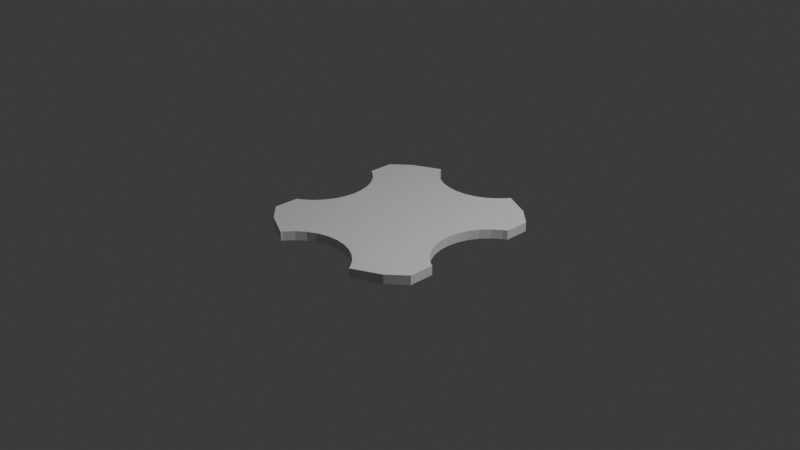 # Source: wake_tracker_v3.blend  (saved by Blender 5.0.119; exported with 4.5.12 LTS)
import bpy
from mathutils import Matrix  # noqa: F401  (used for matrix-valued properties, if any)

bpy.ops.wm.read_factory_settings(use_empty=True)
scene = bpy.context.scene
scene.name = 'Scene'

# ---- collections
col_collection = bpy.data.collections.new('Collection'); scene.collection.children.link(col_collection)

# ---- world
world_world = bpy.data.worlds.new('World'); scene.world = world_world
world_world.use_nodes = True; world_world.node_tree.nodes.clear()
_N = world_world.node_tree.nodes; _L = world_world.node_tree.links
n0 = _N.new('ShaderNodeOutputWorld'); n0.name = 'World Output'; n0.location = (200, 100)
n1 = _N.new('ShaderNodeBackground'); n1.name = 'Background'; n1.location = (-200, 100)
n1.inputs[0].default_value = (0.05088, 0.05088, 0.05088, 1.0)
_L.new(n1.outputs[0], n0.inputs[0])
n0.is_active_output = True
world_world.color = (0.05088, 0.05088, 0.05088)
world_world.sun_shadow_jitter_overblur = 0.0

# ---- cameras
cam_camera = bpy.data.cameras.new('Camera')
cam_camera.clip_end = 100.0
cam_camera.ortho_scale = 7.314

# ---- lights
light_light = bpy.data.lights.new('Light', 'POINT')
light_light.energy = 1000.0
light_light.shadow_soft_size = 0.1

# ---- meshes
me_cube_002 = bpy.data.meshes.new('Cube.002')
me_cube_002.from_pydata([(-1.0, -0.713, -1.0), (-1.0, -0.713, 1.0), (-1.0, 0.713, -1.0), (-1.0, 0.713, 1.0), (1.0, -0.713, -1.0), (1.0, -0.713, 1.0), (1.0, 0.713, -1.0), (1.0, 0.713, 1.0), (1.0, -0.4682, 1.0), (1.0, 0.4682, 1.0), (1.0, -0.4682, -1.0), (1.0, 0.4682, -1.0), (0.69, 0.0, -1.0), (0.7015, 0.105, -1.0), (0.7357, 0.2059, -1.0), (0.9567, 0.4474, -1.0), (0.8657, 0.3805, -1.0), (0.7911, 0.299, -1.0), (0.5114, 1.0, -1.0), (0.69, 0.0, 1.0), (0.7015, -0.105, -1.0), (0.7015, 0.105, 1.0), (0.7357, 0.2059, 1.0), (-1.0, 0.4682, 1.0), (0.7357, -0.2059, -1.0), (0.9567, 0.4474, 1.0), (0.8657, 0.3805, 1.0), (0.7911, 0.299, 1.0), (0.5114, 1.0, 1.0), (0.9567, -0.4474, -1.0), (0.8657, -0.3805, -1.0), (0.7911, -0.299, -1.0), (0.5114, -1.0, -1.0), (-1.0, 0.4682, -1.0), (0.7015, -0.105, 1.0), (0.7357, -0.2059, 1.0), (0.2296, 0.7809, -1.0), (0.1171, 0.7503, -1.0), (0.4989, 0.9791, -1.0), (0.3333, 0.8306, -1.0), (0.4243, 0.8975, -1.0), (-0.69, 0.0, -1.0), (0.0, 0.7399, -1.0), (0.816, 0.8655, -1.0), (-1.0, -0.4682, 1.0), (-0.7015, 0.105, -1.0), (0.2296, 0.7809, 1.0), (0.1171, 0.7503, 1.0), (0.4989, 0.9791, 1.0), (0.3333, 0.8306, 1.0), (0.4243, 0.8975, 1.0), (0.0, 0.7399, 1.0), (0.816, 0.8655, 1.0), (-0.7357, 0.2059, -1.0), (-0.9567, 0.4474, -1.0), (0.9567, -0.4474, 1.0), (-0.8657, 0.3805, -1.0), (-0.7911, 0.299, -1.0), (-0.5114, 1.0, -1.0), (-0.69, 0.0, 1.0), (0.8657, -0.3805, 1.0), (0.7911, -0.299, 1.0), (-0.7015, 0.105, 1.0), (-0.7357, 0.2059, 1.0), (0.0, 0.0, -1.0), (0.5114, -1.0, 1.0), (-1.0, -0.4682, -1.0), (-0.9567, 0.4474, 1.0), (-0.8657, 0.3805, 1.0), (-0.7911, 0.299, 1.0), (-0.5114, 1.0, 1.0), (0.2296, -0.7809, -1.0), (0.1171, -0.7503, -1.0), (0.4989, -0.9791, -1.0), (0.3333, -0.8306, -1.0), (0.4243, -0.8975, -1.0), (0.0, -0.7399, -1.0), (0.816, -0.8655, -1.0), (-0.7015, -0.105, -1.0), (0.0, 0.0, 1.0), (0.2296, -0.7809, 1.0), (0.1171, -0.7503, 1.0), (0.4989, -0.9791, 1.0), (0.3333, -0.8306, 1.0), (0.4243, -0.8975, 1.0), (0.0, -0.7399, 1.0), (0.816, -0.8655, 1.0), (-0.7357, -0.2059, -1.0), (-0.9567, -0.4474, -1.0), (-0.8657, -0.3805, -1.0), (-0.7911, -0.299, -1.0), (-0.2296, 0.7809, -1.0), (-0.1171, 0.7503, -1.0), (-0.4989, 0.9791, -1.0), (-0.3333, 0.8306, -1.0), (-0.4243, 0.8975, -1.0), (-0.816, 0.8655, -1.0), (-0.5114, -1.0, -1.0), (-0.2296, 0.7809, 1.0), (-0.1171, 0.7503, 1.0), (-0.4989, 0.9791, 1.0), (0.5067, 0.3201, 1.0), (0.3119, 0.5352, 1.0), (0.567, 0.3976, 1.0), (0.3983, 0.5892, 1.0), (0.6385, 0.4762, 1.0), (0.4859, 0.6534, 1.0), (0.7186, 0.5528, 1.0), (0.5714, 0.7252, 1.0), (0.8041, 0.6246, 1.0), (0.6515, 0.8019, 1.0), (0.5067, 0.3201, -1.0), (-0.3333, 0.8306, 1.0), (-0.4243, 0.8975, 1.0), (-0.816, 0.8655, 1.0), (-0.7015, -0.105, 1.0), (0.3119, 0.5352, -1.0), (-0.7357, -0.2059, 1.0), (-0.9567, -0.4474, 1.0), (-0.8657, -0.3805, 1.0), (-0.7911, -0.299, 1.0), (-0.5114, -1.0, 1.0), (-0.2296, -0.7809, -1.0), (0.0, 0.37, -1.0), (1.0, 0.713, 0.0), (0.5114, 1.0, 0.0), (0.0, 0.37, 1.0), (-0.1171, -0.7503, -1.0), (1.0, 0.4682, 0.0), (-0.4989, -0.9791, -1.0), (-0.3333, -0.8306, -1.0), (-0.4243, -0.8975, -1.0), (-0.816, -0.8655, -1.0), (0.69, 0.0, 0.0), (0.7015, 0.105, 0.0), (0.7357, 0.2059, 0.0), (0.7911, 0.299, 0.0), (0.8657, 0.3805, 0.0), (0.9567, 0.4474, 0.0), (0.4989, 0.9791, 0.0), (0.4243, 0.8975, 0.0), (0.3333, 0.8306, 0.0), (0.2296, 0.7809, 0.0), (0.1171, 0.7503, 0.0), (0.0, 0.7399, 0.0), (0.816, 0.8655, 0.0), (-0.2296, -0.7809, 1.0), (-0.1171, -0.7503, 1.0), (-0.5067, 0.3201, 1.0), (-0.4989, -0.9791, 1.0), (0.5067, -0.3201, 1.0), (-0.3119, 0.5352, 1.0), (0.3119, -0.5352, 1.0), (0.567, -0.3976, 1.0), (0.3983, -0.5892, 1.0), (-0.567, 0.3976, 1.0), (-0.3983, 0.5892, 1.0), (0.6385, -0.4762, 1.0), (0.4859, -0.6534, 1.0), (0.7186, -0.5528, 1.0), (0.5714, -0.7252, 1.0), (-0.6385, 0.4762, 1.0), (0.345, 0.0, 1.0), (0.8041, -0.6246, 1.0), (-0.4859, 0.6534, 1.0), (0.567, 0.3976, -1.0), (0.3983, 0.5892, -1.0), (0.6385, 0.4762, -1.0), (0.4859, 0.6534, -1.0), (0.7186, 0.5528, -1.0), (0.5714, 0.7252, -1.0), (0.8041, 0.6246, -1.0), (0.6515, 0.8019, -1.0), (-0.7186, 0.5528, 1.0), (-0.5714, 0.7252, 1.0), (-0.8041, 0.6246, 1.0), (0.6515, -0.8019, 1.0), (-0.6515, 0.8019, 1.0), (-0.5067, 0.3201, -1.0), (-0.3119, 0.5352, -1.0), (0.5067, -0.3201, -1.0), (-0.3333, -0.8306, 1.0), (-1.0, 0.713, 0.0), (-0.5114, 1.0, 0.0), (-1.0, 0.4682, 0.0), (-0.69, 0.0, 0.0), (-0.7015, 0.105, 0.0), (-0.7357, 0.2059, 0.0), (-0.4243, -0.8975, 1.0), (-0.816, -0.8655, 1.0), (-0.7911, 0.299, 0.0), (-0.8657, 0.3805, 0.0), (-0.9567, 0.4474, 0.0), (-0.4989, 0.9791, 0.0), (0.3119, -0.5352, -1.0), (0.0, -0.37, -1.0), (-0.4243, 0.8975, 0.0), (1.0, -0.713, 0.0), (0.5114, -1.0, 0.0), (-0.3333, 0.8306, 0.0), (-0.2296, 0.7809, 0.0), (-0.1171, 0.7503, 0.0), (-0.816, 0.8655, 0.0), (0.0, -0.37, 1.0), (1.0, -0.4682, 0.0), (0.7015, -0.105, 0.0), (0.7357, -0.2059, 0.0), (0.7911, -0.299, 0.0), (0.8657, -0.3805, 0.0), (0.9567, -0.4474, 0.0), (0.4989, -0.9791, 0.0), (0.4243, -0.8975, 0.0), (0.3333, -0.8306, 0.0), (0.345, 0.0, -1.0), (0.2296, -0.7809, 0.0), (0.1171, -0.7503, 0.0), (0.0, -0.7399, 0.0), (0.816, -0.8655, 0.0), (-0.5067, -0.3201, 1.0), (-0.3119, -0.5352, 1.0), (-0.567, -0.3976, 1.0), (-0.3983, -0.5892, 1.0), (-0.6385, -0.4762, 1.0), (-0.4859, -0.6534, 1.0), (0.567, -0.3976, -1.0), (0.3983, -0.5892, -1.0), (0.6385, -0.4762, -1.0), (0.4859, -0.6534, -1.0), (0.7186, -0.5528, -1.0), (-0.345, 0.0, 1.0), (0.5714, -0.7252, -1.0), (-0.567, 0.3976, -1.0), (-0.3983, 0.5892, -1.0), (-0.6385, 0.4762, -1.0), (-0.4859, 0.6534, -1.0), (-0.7186, 0.5528, -1.0), (-0.5714, 0.7252, -1.0), (-0.8041, 0.6246, -1.0), (-0.6515, 0.8019, -1.0), (0.8041, -0.6246, -1.0), (0.6515, -0.8019, -1.0), (-0.7186, -0.5528, 1.0), (-0.5714, -0.7252, 1.0), (-0.8041, -0.6246, 1.0), (-0.6515, -0.8019, 1.0), (-0.5067, -0.3201, -1.0), (-0.3119, -0.5352, -1.0), (-1.0, -0.713, 0.0), (-0.5114, -1.0, 0.0), (-1.0, -0.4682, 0.0), (-0.7015, -0.105, 0.0), (-0.7357, -0.2059, 0.0), (-0.345, 0.0, -1.0), (-0.7911, -0.299, 0.0), (-0.8657, -0.3805, 0.0), (-0.9567, -0.4474, 0.0), (-0.4989, -0.9791, 0.0), (-0.4243, -0.8975, 0.0), (-0.3333, -0.8306, 0.0), (-0.2296, -0.7809, 0.0), (-0.1171, -0.7503, 0.0), (-0.816, -0.8655, 0.0), (-0.567, -0.3976, -1.0), (-0.3983, -0.5892, -1.0), (-0.6385, -0.4762, -1.0), (-0.4859, -0.6534, -1.0), (-0.7186, -0.5528, -1.0), (-0.5714, -0.7252, -1.0), (-0.8041, -0.6246, -1.0), (-0.6515, -0.8019, -1.0)], [], [(139, 38, 40, 140), (127, 246, 195, 76), (247, 261, 189, 1), (124, 7, 9, 128), (4, 239, 29, 10), (193, 196, 95, 93), (37, 116, 123, 42), (36, 166, 116, 37), (64, 213, 195), (140, 40, 39, 141), (141, 39, 36, 142), (128, 138, 15, 11), (128, 9, 25, 138), (125, 139, 48, 28), (139, 140, 50, 48), (140, 141, 49, 50), (141, 142, 46, 49), (142, 143, 47, 46), (143, 144, 51, 47), (142, 36, 37, 143), (227, 226, 228, 230), (242, 241, 243, 244), (77, 217, 198, 32), (232, 231, 233, 234), (96, 238, 237, 2), (72, 76, 195, 194), (12, 133, 205, 20), (249, 255, 88, 66), (152, 154, 153, 150), (64, 123, 213), (219, 218, 220, 221), (64, 252, 123), (131, 267, 265, 130), (245, 252, 195, 246), (14, 13, 111, 165), (234, 233, 235, 236), (15, 16, 169, 171), (178, 179, 123, 252), (73, 75, 230, 240), (79, 162, 126), (101, 102, 126, 162), (21, 101, 162, 19), (22, 103, 101, 21), (27, 105, 103, 22), (26, 107, 105, 27), (25, 109, 107, 26), (7, 109, 25, 9), (52, 110, 109, 7), (28, 48, 110, 52), (48, 50, 108, 110), (108, 107, 109, 110), (106, 105, 107, 108), (104, 103, 105, 106), (102, 101, 103, 104), (50, 49, 106, 108), (49, 46, 104, 106), (46, 47, 102, 104), (47, 51, 126, 102), (89, 88, 255, 254), (41, 185, 186, 45), (45, 178, 252, 41), (230, 228, 239, 240), (212, 214, 71, 74), (210, 82, 84, 211), (20, 205, 206, 24), (199, 112, 98, 200), (62, 59, 229, 148), (95, 94, 234, 236), (182, 184, 23, 3), (86, 65, 198, 217), (258, 130, 122, 259), (77, 240, 239, 4), (80, 154, 152, 81), (16, 17, 167, 169), (146, 147, 219, 221), (55, 60, 159, 163), (197, 5, 86, 217), (78, 87, 251, 250), (182, 3, 114, 202), (89, 90, 264, 266), (182, 2, 33, 184), (90, 87, 262, 264), (65, 86, 176, 82), (256, 257, 188, 149), (58, 93, 238, 96), (201, 144, 42, 92), (79, 229, 203), (120, 222, 220, 117), (35, 61, 207, 206), (62, 63, 187, 186), (197, 204, 8, 5), (64, 195, 252), (53, 231, 178, 45), (174, 177, 175, 173), (164, 174, 173, 161), (67, 68, 173, 175), (60, 55, 209, 208), (56, 191, 192, 54), (99, 151, 126, 51), (63, 69, 190, 187), (221, 220, 222, 223), (82, 176, 160, 84), (24, 206, 207, 31), (3, 23, 67, 175), (96, 2, 182, 202), (39, 168, 166, 36), (40, 170, 168, 39), (60, 61, 157, 159), (38, 172, 170, 40), (43, 6, 171, 172), (13, 12, 213, 111), (260, 216, 85, 147), (168, 170, 169, 167), (236, 235, 237, 238), (170, 172, 171, 169), (166, 168, 167, 165), (114, 3, 175, 177), (100, 177, 174, 113), (97, 132, 269, 129), (94, 91, 232, 234), (115, 250, 251, 117), (6, 11, 15, 171), (249, 44, 118, 255), (77, 4, 197, 217), (69, 68, 191, 190), (26, 137, 138, 25), (27, 136, 137, 26), (22, 135, 136, 27), (21, 134, 135, 22), (19, 133, 134, 21), (31, 226, 224, 24), (57, 190, 191, 56), (78, 41, 252, 245), (124, 128, 11, 6), (204, 209, 55, 8), (143, 37, 42, 144), (125, 18, 38, 139), (132, 97, 248, 261), (111, 213, 123, 116), (116, 166, 165, 111), (151, 156, 155, 148), (18, 43, 172, 38), (115, 218, 229, 59), (124, 145, 52, 7), (30, 228, 226, 31), (30, 208, 209, 29), (17, 14, 165, 167), (87, 90, 253, 251), (259, 260, 147, 146), (189, 244, 243, 1), (56, 235, 233, 57), (265, 267, 266, 264), (211, 212, 74, 75), (210, 211, 75, 73), (150, 162, 203, 152), (0, 66, 88, 268), (154, 158, 157, 153), (91, 92, 179, 232), (183, 70, 100, 193), (32, 73, 240, 77), (1, 243, 118, 44), (114, 70, 183, 202), (69, 63, 155, 161), (194, 180, 224, 225), (200, 98, 99, 201), (54, 237, 235, 56), (113, 174, 164, 112), (20, 180, 213, 12), (59, 62, 186, 185), (149, 188, 242, 244), (29, 239, 228, 30), (223, 222, 241, 242), (74, 71, 225, 227), (196, 113, 112, 199), (90, 89, 254, 253), (218, 219, 203, 229), (263, 265, 264, 262), (71, 72, 194, 225), (204, 10, 29, 209), (34, 35, 206, 205), (121, 149, 244, 189), (198, 210, 73, 32), (79, 126, 229), (189, 261, 248, 121), (112, 164, 156, 98), (98, 156, 151, 99), (258, 259, 146, 181), (84, 160, 158, 83), (16, 15, 138, 137), (17, 16, 137, 136), (14, 17, 136, 135), (13, 14, 135, 134), (12, 13, 134, 133), (79, 203, 162), (86, 5, 163, 176), (57, 233, 231, 53), (156, 164, 161, 155), (52, 145, 125, 28), (45, 186, 187, 53), (43, 18, 125, 145), (43, 145, 124, 6), (215, 81, 85, 216), (118, 243, 241, 119), (158, 160, 159, 157), (2, 237, 54, 33), (81, 152, 203, 85), (53, 187, 190, 57), (41, 78, 250, 185), (19, 34, 205, 133), (193, 100, 113, 196), (93, 95, 236, 238), (211, 84, 83, 212), (59, 185, 250, 115), (160, 176, 163, 159), (184, 33, 54, 192), (201, 99, 51, 144), (212, 83, 80, 214), (129, 269, 267, 131), (148, 229, 126, 151), (35, 34, 150, 153), (96, 202, 183, 58), (179, 178, 231, 232), (31, 207, 208, 30), (120, 253, 254, 119), (132, 261, 247, 0), (257, 131, 130, 258), (260, 127, 76, 216), (61, 35, 153, 157), (75, 74, 227, 230), (117, 220, 218, 115), (214, 80, 81, 215), (214, 215, 72, 71), (247, 249, 66, 0), (247, 1, 44, 249), (130, 265, 263, 122), (61, 60, 208, 207), (87, 78, 245, 262), (198, 65, 82, 210), (225, 224, 226, 227), (267, 269, 268, 266), (197, 4, 10, 204), (132, 0, 268, 269), (181, 146, 221, 223), (5, 8, 55, 163), (83, 158, 154, 80), (34, 19, 162, 150), (24, 224, 180, 20), (256, 129, 131, 257), (70, 114, 177, 100), (215, 216, 76, 72), (183, 193, 93, 58), (200, 201, 92, 91), (68, 69, 161, 173), (199, 200, 91, 94), (92, 42, 123, 179), (184, 192, 67, 23), (196, 199, 94, 95), (63, 62, 148, 155), (188, 181, 223, 242), (180, 194, 195, 213), (246, 263, 262, 245), (147, 85, 203, 219), (257, 258, 181, 188), (88, 89, 266, 268), (119, 254, 255, 118), (259, 122, 127, 260), (122, 263, 246, 127), (119, 241, 222, 120), (117, 251, 253, 120), (248, 97, 129, 256), (68, 67, 192, 191), (248, 256, 149, 121)])
_k = set([(0, 66), (0, 132), (0, 247), (1, 44), (1, 189), (1, 247), (2, 33), (2, 96), (2, 182), (3, 23), (3, 114), (3, 182), (4, 10), (4, 77), (4, 197), (5, 8), (5, 86), (5, 197), (6, 11), (6, 43), (6, 124), (7, 9), (7, 52), (7, 124), (8, 55), (8, 204), (9, 25), (9, 128), (10, 29), (10, 204), (11, 15), (11, 128), (12, 13), (12, 20), (13, 14), (14, 17), (15, 16), (16, 17), (18, 38), (18, 43), (18, 125), (19, 21), (19, 34), (20, 24), (21, 22), (22, 27), (23, 67), (23, 184), (24, 31), (25, 26), (26, 27), (28, 48), (28, 52), (28, 125), (29, 30), (30, 31), (32, 73), (32, 77), (32, 198), (33, 54), (33, 184), (34, 35), (35, 61), (36, 37), (36, 39), (37, 42), (38, 40), (39, 40), (41, 45), (41, 78), (42, 92), (44, 118), (44, 249), (45, 53), (46, 47), (46, 49), (47, 51), (48, 50), (49, 50), (51, 99), (53, 57), (54, 56), (55, 60), (56, 57), (58, 93), (58, 96), (58, 183), (59, 62), (59, 115), (60, 61), (62, 63), (63, 69), (65, 82), (65, 86), (65, 198), (66, 88), (66, 249), (67, 68), (68, 69), (70, 100), (70, 114), (70, 183), (71, 72), (71, 74), (72, 76), (73, 75), (74, 75), (76, 127), (78, 87), (80, 81), (80, 83), (81, 85), (82, 84), (83, 84), (85, 147), (87, 90), (88, 89), (89, 90), (91, 92), (91, 94), (93, 95), (94, 95), (97, 129), (97, 132), (97, 248), (98, 99), (98, 112), (100, 113), (112, 113), (115, 117), (117, 120), (118, 119), (119, 120), (121, 149), (121, 189), (121, 248), (122, 127), (122, 130), (129, 131), (130, 131), (146, 147), (146, 181), (149, 188), (181, 188)])
me_cube_002.attributes.new('sharp_edge', 'BOOLEAN', 'EDGE').data.foreach_set('value', [ (min(e.vertices), max(e.vertices)) in _k for e in me_cube_002.edges])
_uv = me_cube_002.uv_layers.new(name='UVMap')
_uv.uv.foreach_set('vector', [0.06106, 0.4699, 0.04158, 0.4699, 0.04158, 0.4757, 0.06106, 0.4757, 0.5593, 0.1244, 0.6563, 0.2326, 0.5001, 0.3155, 0.5001, 0.1304, 0.06106, 0.543, 0.06106, 0.5554, 0.08054, 0.5554, 0.08054, 0.543, 0.06106, 0.439, 0.08054, 0.439, 0.08054, 0.4263, 0.06106, 0.4263, 9.567e-05, 0.1437, 0.09877, 0.1881, 0.02148, 0.2755, 9.567e-05, 0.2652, 0.0221, 0.4699, 0.0221, 0.4757, 0.04158, 0.4757, 0.04158, 0.4699, 0.4408, 0.8755, 0.3438, 0.7673, 0.5001, 0.6844, 0.5001, 0.8696, 0.3849, 0.8903, 0.3011, 0.794, 0.3438, 0.7673, 0.4408, 0.8755, 0.5001, 0.4992, 0.3274, 0.4992, 0.5001, 0.3155, 0.06106, 0.4757, 0.04158, 0.4757, 0.04158, 0.4815, 0.06106, 0.4815, 0.06106, 0.4815, 0.04158, 0.4815, 0.04158, 0.4875, 0.06106, 0.4875, 0.06106, 0.4263, 0.06106, 0.4238, 0.04158, 0.4238, 0.04158, 0.4263, 0.06106, 0.4263, 0.08054, 0.4263, 0.08054, 0.4238, 0.06106, 0.4238, 0.06106, 0.4687, 0.06106, 0.4699, 0.08054, 0.4699, 0.08054, 0.4687, 0.06106, 0.4699, 0.06106, 0.4757, 0.08054, 0.4757, 0.08054, 0.4699, 0.06106, 0.4757, 0.06106, 0.4815, 0.08054, 0.4815, 0.08054, 0.4757, 0.06106, 0.4815, 0.06106, 0.4875, 0.08054, 0.4875, 0.08054, 0.4815, 0.06106, 0.4875, 0.06106, 0.4936, 0.08054, 0.4936, 0.08054, 0.4875, 0.06106, 0.4936, 0.06106, 0.4996, 0.08054, 0.4996, 0.08054, 0.4936, 0.06106, 0.4875, 0.04158, 0.4875, 0.04158, 0.4936, 0.06106, 0.4936, 0.2567, 0.1733, 0.181, 0.2622, 0.1415, 0.2237, 0.2139, 0.1378, 0.2145, 0.1377, 0.1409, 0.2238, 0.0982, 0.188, 0.1745, 0.09942, 0.04158, 0.5554, 0.0221, 0.5554, 0.0221, 0.5727, 0.04158, 0.5727, 0.699, 0.794, 0.7829, 0.6992, 0.8191, 0.7377, 0.7434, 0.8266, 0.9079, 0.9333, 0.8257, 0.9007, 0.9013, 0.8118, 1.0, 0.8562, 0.4408, 0.1244, 0.5001, 0.1304, 0.5001, 0.3155, 0.3438, 0.2326, 0.04158, 0.4996, 0.0221, 0.4996, 0.0221, 0.5051, 0.04158, 0.5051, 0.06106, 0.5303, 0.06106, 0.5279, 0.04158, 0.5279, 0.04158, 0.5303, 0.656, 0.2327, 0.6992, 0.2057, 0.7835, 0.3014, 0.7534, 0.3402, 0.5001, 0.4992, 0.5001, 0.6844, 0.3274, 0.4992, 0.3442, 0.2327, 0.2468, 0.3402, 0.2167, 0.3014, 0.301, 0.2057, 0.5001, 0.4992, 0.6727, 0.4992, 0.5001, 0.6844, 0.7122, 0.05185, 0.7862, 0.1378, 0.7434, 0.1733, 0.6662, 0.08444, 0.7533, 0.3392, 0.6727, 0.4992, 0.5001, 0.3155, 0.6563, 0.2326, 0.1317, 0.6029, 0.1498, 0.5525, 0.2468, 0.6592, 0.2172, 0.6992, 0.7434, 0.8266, 0.8191, 0.7377, 0.8586, 0.7762, 0.7862, 0.8621, 0.02148, 0.7229, 0.06752, 0.6903, 0.1415, 0.7762, 0.09877, 0.8118, 0.7533, 0.6592, 0.6563, 0.7673, 0.5001, 0.6844, 0.6727, 0.4992, 0.2501, 0.01037, 0.2879, 0.05185, 0.2139, 0.1378, 0.1744, 0.09925, 0.5001, 0.5001, 0.6726, 0.5001, 0.5001, 0.685, 0.7534, 0.66, 0.656, 0.7675, 0.5001, 0.685, 0.6726, 0.5001, 0.8508, 0.5526, 0.7534, 0.66, 0.6726, 0.5001, 0.845, 0.5001, 0.8678, 0.603, 0.7835, 0.6988, 0.7534, 0.66, 0.8508, 0.5526, 0.8956, 0.6495, 0.8193, 0.738, 0.7835, 0.6988, 0.8678, 0.603, 0.9329, 0.6902, 0.8593, 0.7763, 0.8193, 0.738, 0.8956, 0.6495, 0.9783, 0.7237, 0.902, 0.8122, 0.8593, 0.7763, 0.9329, 0.6902, 1.0, 0.8564, 0.902, 0.8122, 0.9783, 0.7237, 1.0, 0.7341, 0.908, 0.9326, 0.8258, 0.9008, 0.902, 0.8122, 1.0, 0.8564, 0.7557, 0.9998, 0.7495, 0.9893, 0.8258, 0.9008, 0.908, 0.9326, 0.7495, 0.9893, 0.7122, 0.9486, 0.7857, 0.8625, 0.8258, 0.9008, 0.7857, 0.8625, 0.8593, 0.7763, 0.902, 0.8122, 0.8258, 0.9008, 0.743, 0.8266, 0.8193, 0.738, 0.8593, 0.7763, 0.7857, 0.8625, 0.6992, 0.7945, 0.7835, 0.6988, 0.8193, 0.738, 0.743, 0.8266, 0.656, 0.7675, 0.7534, 0.66, 0.7835, 0.6988, 0.6992, 0.7945, 0.7122, 0.9486, 0.6667, 0.9151, 0.743, 0.8266, 0.7857, 0.8625, 0.6667, 0.9151, 0.6149, 0.8903, 0.6992, 0.7945, 0.743, 0.8266, 0.6149, 0.8903, 0.5586, 0.875, 0.656, 0.7675, 0.6992, 0.7945, 0.5586, 0.875, 0.5001, 0.8698, 0.5001, 0.685, 0.656, 0.7675, 0.04158, 0.522, 0.04158, 0.5279, 0.06106, 0.5279, 0.06106, 0.522, 0.04158, 0.3956, 0.0221, 0.3956, 0.0221, 0.4011, 0.04158, 0.4011, 0.8503, 0.5525, 0.7533, 0.6592, 0.6727, 0.4992, 0.8454, 0.4992, 0.2139, 0.1378, 0.1415, 0.2237, 0.09877, 0.1881, 0.1744, 0.09925, 0.0221, 0.5856, 0.0221, 0.5915, 0.04158, 0.5915, 0.04158, 0.5856, 0.0221, 0.574, 0.002616, 0.574, 0.002616, 0.5797, 0.0221, 0.5797, 0.04158, 0.5051, 0.0221, 0.5051, 0.0221, 0.5106, 0.04158, 0.5106, 0.0221, 0.4815, 0.002616, 0.4815, 0.002616, 0.4875, 0.0221, 0.4875, 0.1495, 0.5526, 0.1552, 0.5001, 0.3277, 0.5001, 0.2468, 0.66, 0.7122, 0.9481, 0.6662, 0.9155, 0.7434, 0.8266, 0.7862, 0.8621, 0.0221, 0.439, 0.0221, 0.4263, 0.002616, 0.4263, 0.002616, 0.439, 0.002616, 0.5554, 0.002616, 0.5727, 0.0221, 0.5727, 0.0221, 0.5554, 0.06106, 0.5856, 0.04158, 0.5856, 0.04158, 0.5915, 0.06106, 0.5915, 0.09219, 0.06666, 0.1744, 0.09925, 0.09877, 0.1881, 9.567e-05, 0.1437, 0.6149, 0.1099, 0.6992, 0.2057, 0.656, 0.2327, 0.5586, 0.1252, 0.06752, 0.6903, 0.1053, 0.6488, 0.181, 0.7377, 0.1415, 0.7762, 0.3853, 0.1099, 0.4416, 0.1252, 0.3442, 0.2327, 0.301, 0.2057, 0.9783, 0.2765, 0.9329, 0.31, 0.8593, 0.2238, 0.902, 0.188, 0.0221, 0.543, 0.002616, 0.543, 0.002616, 0.5554, 0.0221, 0.5554, 0.04158, 0.5051, 0.04158, 0.5106, 0.06106, 0.5106, 0.06106, 0.5051, 0.0221, 0.439, 0.002616, 0.439, 0.002616, 0.4514, 0.0221, 0.4514, 0.9326, 0.3096, 0.8948, 0.3511, 0.8191, 0.2622, 0.8586, 0.2237, 0.0221, 0.439, 0.04158, 0.439, 0.04158, 0.4263, 0.0221, 0.4263, 0.8948, 0.3511, 0.8684, 0.397, 0.7829, 0.3007, 0.8191, 0.2622, 0.7557, 0.0004079, 0.908, 0.06763, 0.8258, 0.09942, 0.7495, 0.01087, 0.06106, 0.574, 0.06106, 0.5797, 0.08054, 0.5797, 0.08054, 0.574, 0.755, 0.9999, 0.75, 0.9895, 0.8257, 0.9007, 0.9079, 0.9333, 0.0221, 0.4936, 0.0221, 0.4996, 0.04158, 0.4996, 0.04158, 0.4936, 0.5001, 0.5001, 0.3277, 0.5001, 0.5001, 0.3152, 0.1047, 0.3507, 0.1809, 0.2622, 0.2167, 0.3014, 0.1324, 0.3972, 0.002616, 0.5106, 0.002616, 0.5163, 0.0221, 0.5163, 0.0221, 0.5106, 0.002616, 0.4011, 0.002616, 0.4066, 0.0221, 0.4066, 0.0221, 0.4011, 0.0221, 0.543, 0.0221, 0.5303, 0.002616, 0.5303, 0.002616, 0.543, 0.5001, 0.4992, 0.5001, 0.3155, 0.6727, 0.4992, 0.8684, 0.6029, 0.7829, 0.6992, 0.7533, 0.6592, 0.8503, 0.5525, 0.2145, 0.8625, 0.1745, 0.9008, 0.0982, 0.8122, 0.1409, 0.7763, 0.2572, 0.8266, 0.2145, 0.8625, 0.1409, 0.7763, 0.1809, 0.738, 0.02193, 0.7237, 0.06737, 0.6902, 0.1409, 0.7763, 0.0982, 0.8122, 0.002616, 0.522, 0.002616, 0.5279, 0.0221, 0.5279, 0.0221, 0.522, 0.04158, 0.418, 0.0221, 0.418, 0.0221, 0.4238, 0.04158, 0.4238, 0.4416, 0.875, 0.3442, 0.7675, 0.5001, 0.685, 0.5001, 0.8698, 0.002616, 0.4066, 0.002616, 0.4122, 0.0221, 0.4122, 0.0221, 0.4066, 0.301, 0.2057, 0.2167, 0.3014, 0.1809, 0.2622, 0.2572, 0.1736, 0.7495, 0.01087, 0.8258, 0.09942, 0.7857, 0.1377, 0.7122, 0.05162, 0.04158, 0.5106, 0.0221, 0.5106, 0.0221, 0.5163, 0.04158, 0.5163, 0.0002603, 0.8564, 0.0002603, 0.7341, 0.02193, 0.7237, 0.0982, 0.8122, 0.04158, 0.4514, 0.04158, 0.439, 0.0221, 0.439, 0.0221, 0.4514, 0.3339, 0.9155, 0.2567, 0.8266, 0.3011, 0.794, 0.3849, 0.8903, 0.2879, 0.9481, 0.2139, 0.8621, 0.2567, 0.8266, 0.3339, 0.9155, 0.9329, 0.31, 0.8956, 0.3507, 0.8193, 0.2622, 0.8593, 0.2238, 0.2501, 0.9895, 0.1744, 0.9007, 0.2139, 0.8621, 0.2879, 0.9481, 0.09219, 0.9333, 9.567e-05, 0.8562, 0.09877, 0.8118, 0.1744, 0.9007, 0.1498, 0.5525, 0.1547, 0.4992, 0.3274, 0.4992, 0.2468, 0.6592, 0.06106, 0.5976, 0.06106, 0.6037, 0.08054, 0.6037, 0.08054, 0.5976, 0.2567, 0.8266, 0.2139, 0.8621, 0.1415, 0.7762, 0.181, 0.7377, 0.7862, 0.8621, 0.8586, 0.7762, 0.9013, 0.8118, 0.8257, 0.9007, 0.2139, 0.8621, 0.1744, 0.9007, 0.09877, 0.8118, 0.1415, 0.7762, 0.3011, 0.794, 0.2567, 0.8266, 0.181, 0.7377, 0.2172, 0.6992, 0.09223, 0.9326, 0.0002603, 0.8564, 0.0982, 0.8122, 0.1745, 0.9008, 0.2507, 0.9893, 0.1745, 0.9008, 0.2145, 0.8625, 0.288, 0.9486, 0.755, 0.0, 0.9079, 0.06666, 0.8257, 0.09925, 0.75, 0.01037, 0.6662, 0.9155, 0.6152, 0.8903, 0.699, 0.794, 0.7434, 0.8266, 0.08054, 0.5051, 0.06106, 0.5051, 0.06106, 0.5106, 0.08054, 0.5106, 9.567e-05, 0.8562, 9.567e-05, 0.7333, 0.02148, 0.7229, 0.09877, 0.8118, 0.06106, 0.5303, 0.08054, 0.5303, 0.08054, 0.5279, 0.06106, 0.5279, 0.04158, 0.5554, 0.04158, 0.543, 0.0221, 0.543, 0.0221, 0.5554, 0.002616, 0.4122, 0.002616, 0.418, 0.0221, 0.418, 0.0221, 0.4122, 0.08054, 0.418, 0.06106, 0.418, 0.06106, 0.4238, 0.08054, 0.4238, 0.08054, 0.4122, 0.06106, 0.4122, 0.06106, 0.418, 0.08054, 0.418, 0.08054, 0.4066, 0.06106, 0.4066, 0.06106, 0.4122, 0.08054, 0.4122, 0.08054, 0.4011, 0.06106, 0.4011, 0.06106, 0.4066, 0.08054, 0.4066, 0.08054, 0.3956, 0.06106, 0.3956, 0.06106, 0.4011, 0.08054, 0.4011, 0.1053, 0.3511, 0.181, 0.2622, 0.2172, 0.3007, 0.1317, 0.397, 0.04158, 0.4122, 0.0221, 0.4122, 0.0221, 0.418, 0.04158, 0.418, 0.8503, 0.4474, 0.8454, 0.4992, 0.6727, 0.4992, 0.7533, 0.3392, 0.06106, 0.439, 0.06106, 0.4263, 0.04158, 0.4263, 0.04158, 0.439, 0.0221, 0.5303, 0.0221, 0.5279, 0.002616, 0.5279, 0.002616, 0.5303, 0.06106, 0.4936, 0.04158, 0.4936, 0.04158, 0.4996, 0.06106, 0.4996, 0.06106, 0.4687, 0.04158, 0.4687, 0.04158, 0.4699, 0.06106, 0.4699, 0.04158, 0.5554, 0.04158, 0.5727, 0.06106, 0.5727, 0.06106, 0.5554, 0.2468, 0.6592, 0.3274, 0.4992, 0.5001, 0.6844, 0.3438, 0.7673, 0.3438, 0.7673, 0.3011, 0.794, 0.2172, 0.6992, 0.2468, 0.6592, 0.3442, 0.7675, 0.301, 0.7945, 0.2167, 0.6988, 0.2468, 0.66, 0.2451, 0.9999, 0.09219, 0.9333, 0.1744, 0.9007, 0.2501, 0.9895, 0.1495, 0.4476, 0.2468, 0.3402, 0.3277, 0.5001, 0.1552, 0.5001, 0.06106, 0.439, 0.06106, 0.4514, 0.08054, 0.4514, 0.08054, 0.439, 0.06752, 0.3096, 0.1415, 0.2237, 0.181, 0.2622, 0.1053, 0.3511, 0.04158, 0.522, 0.0221, 0.522, 0.0221, 0.5279, 0.04158, 0.5279, 0.1053, 0.6488, 0.1317, 0.6029, 0.2172, 0.6992, 0.181, 0.7377, 0.04158, 0.5106, 0.04158, 0.5163, 0.06106, 0.5163, 0.06106, 0.5106, 0.06106, 0.5915, 0.06106, 0.5976, 0.08054, 0.5976, 0.08054, 0.5915, 0.09223, 0.06763, 0.1745, 0.09942, 0.0982, 0.188, 0.0002603, 0.1438, 0.9326, 0.6903, 0.8586, 0.7762, 0.8191, 0.7377, 0.8948, 0.6488, 0.7434, 0.1733, 0.7862, 0.1378, 0.8586, 0.2237, 0.8191, 0.2622, 0.0221, 0.5797, 0.0221, 0.5856, 0.04158, 0.5856, 0.04158, 0.5797, 0.0221, 0.574, 0.0221, 0.5797, 0.04158, 0.5797, 0.04158, 0.574, 0.7534, 0.3402, 0.6726, 0.5001, 0.5001, 0.3152, 0.656, 0.2327, 1.0, 0.1437, 1.0, 0.2652, 0.9786, 0.2755, 0.9013, 0.1881, 0.6992, 0.2057, 0.743, 0.1736, 0.8193, 0.2622, 0.7835, 0.3014, 0.6152, 0.8903, 0.5593, 0.8755, 0.6563, 0.7673, 0.699, 0.794, 0.0221, 0.4687, 0.002616, 0.4687, 0.002616, 0.4699, 0.0221, 0.4699, 0.2451, 0.0, 0.2501, 0.01037, 0.1744, 0.09925, 0.09219, 0.06666, 0.0002603, 0.1438, 0.0982, 0.188, 0.02193, 0.2765, 0.0002603, 0.2661, 0.002616, 0.4514, 0.002616, 0.4687, 0.0221, 0.4687, 0.0221, 0.4514, 0.1047, 0.6495, 0.1324, 0.603, 0.2167, 0.6988, 0.1809, 0.738, 0.3438, 0.2326, 0.2468, 0.3392, 0.2172, 0.3007, 0.3011, 0.2059, 0.0221, 0.4875, 0.002616, 0.4875, 0.002616, 0.4936, 0.0221, 0.4936, 0.9786, 0.7229, 0.9013, 0.8118, 0.8586, 0.7762, 0.9326, 0.6903, 0.288, 0.9486, 0.2145, 0.8625, 0.2572, 0.8266, 0.3335, 0.9151, 0.1498, 0.4474, 0.2468, 0.3392, 0.3274, 0.4992, 0.1547, 0.4992, 0.002616, 0.3956, 0.002616, 0.4011, 0.0221, 0.4011, 0.0221, 0.3956, 0.2507, 0.01087, 0.288, 0.05162, 0.2145, 0.1377, 0.1745, 0.09942, 0.02148, 0.2755, 0.09877, 0.1881, 0.1415, 0.2237, 0.06752, 0.3096, 0.2572, 0.1736, 0.1809, 0.2622, 0.1409, 0.2238, 0.2145, 0.1377, 0.3339, 0.08444, 0.3849, 0.1096, 0.3011, 0.2059, 0.2567, 0.1733, 0.0221, 0.4757, 0.002616, 0.4757, 0.002616, 0.4815, 0.0221, 0.4815, 0.04158, 0.5163, 0.04158, 0.522, 0.06106, 0.522, 0.06106, 0.5163, 0.2468, 0.3402, 0.3442, 0.2327, 0.5001, 0.3152, 0.3277, 0.5001, 0.699, 0.2059, 0.7434, 0.1733, 0.8191, 0.2622, 0.7829, 0.3007, 0.3849, 0.1096, 0.4408, 0.1244, 0.3438, 0.2326, 0.3011, 0.2059, 0.0221, 0.5303, 0.04158, 0.5303, 0.04158, 0.5279, 0.0221, 0.5279, 0.002616, 0.5051, 0.002616, 0.5106, 0.0221, 0.5106, 0.0221, 0.5051, 0.2445, 0.0004079, 0.2507, 0.01087, 0.1745, 0.09942, 0.09223, 0.06763, 0.0221, 0.5727, 0.0221, 0.574, 0.04158, 0.574, 0.04158, 0.5727, 0.5001, 0.5001, 0.5001, 0.685, 0.3277, 0.5001, 0.08054, 0.5554, 0.06106, 0.5554, 0.06106, 0.5727, 0.08054, 0.5727, 0.3335, 0.9151, 0.2572, 0.8266, 0.301, 0.7945, 0.3853, 0.8903, 0.3853, 0.8903, 0.301, 0.7945, 0.3442, 0.7675, 0.4416, 0.875, 0.06106, 0.5856, 0.06106, 0.5915, 0.08054, 0.5915, 0.08054, 0.5856, 0.7122, 0.05162, 0.7857, 0.1377, 0.743, 0.1736, 0.6667, 0.08506, 0.04158, 0.418, 0.04158, 0.4238, 0.06106, 0.4238, 0.06106, 0.418, 0.04158, 0.4122, 0.04158, 0.418, 0.06106, 0.418, 0.06106, 0.4122, 0.04158, 0.4066, 0.04158, 0.4122, 0.06106, 0.4122, 0.06106, 0.4066, 0.04158, 0.4011, 0.04158, 0.4066, 0.06106, 0.4066, 0.06106, 0.4011, 0.04158, 0.3956, 0.04158, 0.4011, 0.06106, 0.4011, 0.06106, 0.3956, 0.5001, 0.5001, 0.5001, 0.3152, 0.6726, 0.5001, 0.908, 0.06763, 1.0, 0.1438, 0.902, 0.188, 0.8258, 0.09942, 0.8948, 0.6488, 0.8191, 0.7377, 0.7829, 0.6992, 0.8684, 0.6029, 0.301, 0.7945, 0.2572, 0.8266, 0.1809, 0.738, 0.2167, 0.6988, 0.08054, 0.4514, 0.06106, 0.4514, 0.06106, 0.4687, 0.08054, 0.4687, 0.04158, 0.4011, 0.0221, 0.4011, 0.0221, 0.4066, 0.04158, 0.4066, 0.04158, 0.4514, 0.04158, 0.4687, 0.06106, 0.4687, 0.06106, 0.4514, 0.04158, 0.4514, 0.06106, 0.4514, 0.06106, 0.439, 0.04158, 0.439, 0.0221, 0.5976, 0.002616, 0.5976, 0.002616, 0.6037, 0.0221, 0.6037, 0.02193, 0.2765, 0.0982, 0.188, 0.1409, 0.2238, 0.06737, 0.31, 0.743, 0.1736, 0.7857, 0.1377, 0.8593, 0.2238, 0.8193, 0.2622, 1.0, 0.8562, 0.9013, 0.8118, 0.9786, 0.7229, 1.0, 0.7333, 0.5586, 0.1252, 0.656, 0.2327, 0.5001, 0.3152, 0.5001, 0.1304, 0.04158, 0.4066, 0.0221, 0.4066, 0.0221, 0.4122, 0.04158, 0.4122, 0.04158, 0.4996, 0.04158, 0.5051, 0.06106, 0.5051, 0.06106, 0.4996, 0.002616, 0.4996, 0.002616, 0.5051, 0.0221, 0.5051, 0.0221, 0.4996, 0.0221, 0.4699, 0.002616, 0.4699, 0.002616, 0.4757, 0.0221, 0.4757, 0.75, 0.9895, 0.7122, 0.9481, 0.7862, 0.8621, 0.8257, 0.9007, 0.0221, 0.5797, 0.002616, 0.5797, 0.002616, 0.5856, 0.0221, 0.5856, 0.08054, 0.4996, 0.06106, 0.4996, 0.06106, 0.5051, 0.08054, 0.5051, 0.7857, 0.1377, 0.8258, 0.09942, 0.902, 0.188, 0.8593, 0.2238, 0.0221, 0.4263, 0.04158, 0.4263, 0.04158, 0.4238, 0.0221, 0.4238, 0.0221, 0.4936, 0.002616, 0.4936, 0.002616, 0.4996, 0.0221, 0.4996, 0.0221, 0.5856, 0.002616, 0.5856, 0.002616, 0.5915, 0.0221, 0.5915, 0.75, 0.01037, 0.8257, 0.09925, 0.7862, 0.1378, 0.7122, 0.05185, 0.2468, 0.66, 0.3277, 0.5001, 0.5001, 0.685, 0.3442, 0.7675, 0.8678, 0.3972, 0.8508, 0.4476, 0.7534, 0.3402, 0.7835, 0.3014, 0.04158, 0.4514, 0.0221, 0.4514, 0.0221, 0.4687, 0.04158, 0.4687, 0.6563, 0.7673, 0.7533, 0.6592, 0.7829, 0.6992, 0.699, 0.794, 0.04158, 0.5163, 0.0221, 0.5163, 0.0221, 0.522, 0.04158, 0.522, 0.08054, 0.5163, 0.06106, 0.5163, 0.06106, 0.522, 0.08054, 0.522, 0.04158, 0.5554, 0.06106, 0.5554, 0.06106, 0.543, 0.04158, 0.543, 0.06106, 0.5797, 0.04158, 0.5797, 0.04158, 0.5856, 0.06106, 0.5856, 0.06106, 0.5976, 0.04158, 0.5976, 0.04158, 0.6037, 0.06106, 0.6037, 0.8956, 0.3507, 0.8678, 0.3972, 0.7835, 0.3014, 0.8193, 0.2622, 0.2879, 0.05185, 0.3339, 0.08444, 0.2567, 0.1733, 0.2139, 0.1378, 0.1324, 0.3972, 0.2167, 0.3014, 0.2468, 0.3402, 0.1495, 0.4476, 0.0221, 0.5915, 0.002616, 0.5915, 0.002616, 0.5976, 0.0221, 0.5976, 0.0221, 0.5915, 0.0221, 0.5976, 0.04158, 0.5976, 0.04158, 0.5915, 0.06106, 0.543, 0.06106, 0.5303, 0.04158, 0.5303, 0.04158, 0.543, 0.06106, 0.543, 0.08054, 0.543, 0.08054, 0.5303, 0.06106, 0.5303, 0.6662, 0.08444, 0.7434, 0.1733, 0.699, 0.2059, 0.6152, 0.1096, 0.002616, 0.5163, 0.002616, 0.522, 0.0221, 0.522, 0.0221, 0.5163, 0.8684, 0.397, 0.8503, 0.4474, 0.7533, 0.3392, 0.7829, 0.3007, 0.0221, 0.5727, 0.002616, 0.5727, 0.002616, 0.574, 0.0221, 0.574, 0.3011, 0.2059, 0.2172, 0.3007, 0.181, 0.2622, 0.2567, 0.1733, 0.7862, 0.1378, 0.8257, 0.09925, 0.9013, 0.1881, 0.8586, 0.2237, 0.0221, 0.543, 0.04158, 0.543, 0.04158, 0.5303, 0.0221, 0.5303, 0.9079, 0.06666, 1.0, 0.1437, 0.9013, 0.1881, 0.8257, 0.09925, 0.3335, 0.08506, 0.3853, 0.1099, 0.301, 0.2057, 0.2572, 0.1736, 1.0, 0.1438, 1.0, 0.2661, 0.9783, 0.2765, 0.902, 0.188, 0.6667, 0.08506, 0.743, 0.1736, 0.6992, 0.2057, 0.6149, 0.1099, 0.8508, 0.4476, 0.845, 0.5001, 0.6726, 0.5001, 0.7534, 0.3402, 0.1317, 0.397, 0.2172, 0.3007, 0.2468, 0.3392, 0.1498, 0.4474, 0.06106, 0.574, 0.04158, 0.574, 0.04158, 0.5797, 0.06106, 0.5797, 0.2445, 0.9998, 0.09223, 0.9326, 0.1745, 0.9008, 0.2507, 0.9893, 0.0221, 0.5976, 0.0221, 0.6037, 0.04158, 0.6037, 0.04158, 0.5976, 0.0221, 0.4687, 0.0221, 0.4699, 0.04158, 0.4699, 0.04158, 0.4687, 0.0221, 0.4875, 0.0221, 0.4936, 0.04158, 0.4936, 0.04158, 0.4875, 0.06737, 0.6902, 0.1047, 0.6495, 0.1809, 0.738, 0.1409, 0.7763, 0.0221, 0.4815, 0.0221, 0.4875, 0.04158, 0.4875, 0.04158, 0.4815, 0.5593, 0.8755, 0.5001, 0.8696, 0.5001, 0.6844, 0.6563, 0.7673, 0.0221, 0.4263, 0.0221, 0.4238, 0.002616, 0.4238, 0.002616, 0.4263, 0.0221, 0.4757, 0.0221, 0.4815, 0.04158, 0.4815, 0.04158, 0.4757, 0.1324, 0.603, 0.1495, 0.5526, 0.2468, 0.66, 0.2167, 0.6988, 0.288, 0.05162, 0.3335, 0.08506, 0.2572, 0.1736, 0.2145, 0.1377, 0.2468, 0.3392, 0.3438, 0.2326, 0.5001, 0.3155, 0.3274, 0.4992, 0.6563, 0.2326, 0.699, 0.2059, 0.7829, 0.3007, 0.7533, 0.3392, 0.4416, 0.1252, 0.5001, 0.1304, 0.5001, 0.3152, 0.3442, 0.2327, 0.06106, 0.5797, 0.06106, 0.5856, 0.08054, 0.5856, 0.08054, 0.5797, 0.9786, 0.2755, 0.9326, 0.3096, 0.8586, 0.2237, 0.9013, 0.1881, 0.08054, 0.522, 0.06106, 0.522, 0.06106, 0.5279, 0.08054, 0.5279, 0.06106, 0.5915, 0.04158, 0.5915, 0.04158, 0.5976, 0.06106, 0.5976, 0.6152, 0.1096, 0.699, 0.2059, 0.6563, 0.2326, 0.5593, 0.1244, 0.06737, 0.31, 0.1409, 0.2238, 0.1809, 0.2622, 0.1047, 0.3507, 0.08054, 0.5106, 0.06106, 0.5106, 0.06106, 0.5163, 0.08054, 0.5163, 0.06106, 0.5727, 0.04158, 0.5727, 0.04158, 0.574, 0.06106, 0.574, 0.002616, 0.418, 0.002616, 0.4238, 0.0221, 0.4238, 0.0221, 0.418, 0.06106, 0.5727, 0.06106, 0.574, 0.08054, 0.574, 0.08054, 0.5727])
_ca = me_cube_002.color_attributes.new('Attribute', 'BYTE_COLOR', 'CORNER')
_ca.data.foreach_set('color', [1.0, 1.0, 1.0, 1.0, 1.0, 1.0, 1.0, 1.0, 1.0, 1.0, 1.0, 1.0, 1.0, 1.0, 1.0, 1.0, 1.0, 1.0, 1.0, 1.0, 1.0, 1.0, 1.0, 1.0, 1.0, 1.0, 1.0, 1.0, 1.0, 1.0, 1.0, 1.0, 1.0, 1.0, 1.0, 1.0, 1.0, 1.0, 1.0, 1.0, 1.0, 1.0, 1.0, 1.0, 1.0, 1.0, 1.0, 1.0, 1.0, 1.0, 1.0, 1.0, 1.0, 1.0, 1.0, 1.0, 1.0, 1.0, 1.0, 1.0, 1.0, 1.0, 1.0, 1.0, 1.0, 1.0, 1.0, 1.0, 1.0, 1.0, 1.0, 1.0, 1.0, 1.0, 1.0, 1.0, 1.0, 1.0, 1.0, 1.0, 1.0, 1.0, 1.0, 1.0, 1.0, 1.0, 1.0, 1.0, 1.0, 1.0, 1.0, 1.0, 1.0, 1.0, 1.0, 1.0, 1.0, 1.0, 1.0, 1.0, 1.0, 1.0, 1.0, 1.0, 1.0, 1.0, 1.0, 1.0, 1.0, 1.0, 1.0, 1.0, 1.0, 1.0, 1.0, 1.0, 1.0, 1.0, 1.0, 1.0, 1.0, 1.0, 1.0, 1.0, 1.0, 1.0, 1.0, 1.0, 1.0, 1.0, 1.0, 1.0, 1.0, 1.0, 1.0, 1.0, 1.0, 1.0, 1.0, 1.0, 1.0, 1.0, 1.0, 1.0, 1.0, 1.0, 1.0, 1.0, 1.0, 1.0, 1.0, 1.0, 1.0, 1.0, 1.0, 1.0, 1.0, 1.0, 1.0, 1.0, 1.0, 1.0, 1.0, 1.0, 1.0, 1.0, 1.0, 1.0, 1.0, 1.0, 1.0, 1.0, 1.0, 1.0, 1.0, 1.0, 1.0, 1.0, 1.0, 1.0, 1.0, 1.0, 1.0, 1.0, 1.0, 1.0, 1.0, 1.0, 1.0, 1.0, 1.0, 1.0, 1.0, 1.0, 1.0, 1.0, 1.0, 1.0, 1.0, 1.0, 1.0, 1.0, 1.0, 1.0, 1.0, 1.0, 1.0, 1.0, 1.0, 1.0, 1.0, 1.0, 1.0, 1.0, 1.0, 1.0, 1.0, 1.0, 1.0, 1.0, 1.0, 1.0, 1.0, 1.0, 1.0, 1.0, 1.0, 1.0, 1.0, 1.0, 1.0, 1.0, 1.0, 1.0, 1.0, 1.0, 1.0, 1.0, 1.0, 1.0, 1.0, 1.0, 1.0, 1.0, 1.0, 1.0, 1.0, 1.0, 1.0, 1.0, 1.0, 1.0, 1.0, 1.0, 1.0, 1.0, 1.0, 1.0, 1.0, 1.0, 1.0, 1.0, 1.0, 1.0, 1.0, 1.0, 1.0, 1.0, 1.0, 1.0, 1.0, 1.0, 1.0, 1.0, 1.0, 1.0, 1.0, 1.0, 1.0, 1.0, 1.0, 1.0, 1.0, 1.0, 1.0, 1.0, 1.0, 1.0, 1.0, 1.0, 1.0, 1.0, 1.0, 1.0, 1.0, 1.0, 1.0, 1.0, 1.0, 1.0, 1.0, 1.0, 1.0, 1.0, 1.0, 1.0, 1.0, 1.0, 1.0, 1.0, 1.0, 1.0, 1.0, 1.0, 1.0, 1.0, 1.0, 1.0, 1.0, 1.0, 1.0, 1.0, 1.0, 1.0, 1.0, 1.0, 1.0, 1.0, 1.0, 1.0, 1.0, 1.0, 1.0, 1.0, 1.0, 1.0, 1.0, 1.0, 1.0, 1.0, 1.0, 1.0, 1.0, 1.0, 1.0, 1.0, 1.0, 1.0, 1.0, 1.0, 1.0, 1.0, 1.0, 1.0, 1.0, 1.0, 1.0, 1.0, 1.0, 1.0, 1.0, 1.0, 1.0, 1.0, 1.0, 1.0, 1.0, 1.0, 1.0, 1.0, 1.0, 1.0, 1.0, 1.0, 1.0, 1.0, 1.0, 1.0, 1.0, 1.0, 1.0, 1.0, 1.0, 1.0, 1.0, 1.0, 1.0, 1.0, 1.0, 1.0, 1.0, 1.0, 1.0, 1.0, 1.0, 1.0, 1.0, 1.0, 1.0, 1.0, 1.0, 1.0, 1.0, 1.0, 1.0, 1.0, 1.0, 1.0, 1.0, 1.0, 1.0, 1.0, 1.0, 1.0, 1.0, 1.0, 1.0, 1.0, 1.0, 1.0, 1.0, 1.0, 1.0, 1.0, 1.0, 1.0, 1.0, 1.0, 1.0, 1.0, 1.0, 1.0, 1.0, 1.0, 1.0, 1.0, 1.0, 1.0, 1.0, 1.0, 1.0, 1.0, 1.0, 1.0, 1.0, 1.0, 1.0, 1.0, 1.0, 1.0, 1.0, 1.0, 1.0, 1.0, 1.0, 1.0, 1.0, 1.0, 1.0, 1.0, 1.0, 1.0, 1.0, 1.0, 1.0, 1.0, 1.0, 1.0, 1.0, 1.0, 1.0, 1.0, 1.0, 1.0, 1.0, 1.0, 1.0, 1.0, 1.0, 1.0, 1.0, 1.0, 1.0, 1.0, 1.0, 1.0, 1.0, 1.0, 1.0, 1.0, 1.0, 1.0, 1.0, 1.0, 1.0, 1.0, 1.0, 1.0, 1.0, 1.0, 1.0, 1.0, 1.0, 1.0, 1.0, 1.0, 1.0, 1.0, 1.0, 1.0, 1.0, 1.0, 1.0, 1.0, 1.0, 1.0, 1.0, 1.0, 1.0, 1.0, 1.0, 1.0, 1.0, 1.0, 1.0, 1.0, 1.0, 1.0, 1.0, 1.0, 1.0, 1.0, 1.0, 1.0, 1.0, 1.0, 1.0, 1.0, 1.0, 1.0, 1.0, 1.0, 1.0, 1.0, 1.0, 1.0, 1.0, 1.0, 1.0, 1.0, 1.0, 1.0, 1.0, 1.0, 1.0, 1.0, 1.0, 1.0, 1.0, 1.0, 1.0, 1.0, 1.0, 1.0, 1.0, 1.0, 1.0, 1.0, 1.0, 1.0, 1.0, 1.0, 1.0, 1.0, 1.0, 1.0, 1.0, 1.0, 1.0, 1.0, 1.0, 1.0, 1.0, 1.0, 1.0, 1.0, 1.0, 1.0, 1.0, 1.0, 1.0, 1.0, 1.0, 1.0, 1.0, 1.0, 1.0, 1.0, 1.0, 1.0, 1.0, 1.0, 1.0, 1.0, 1.0, 1.0, 1.0, 1.0, 1.0, 1.0, 1.0, 1.0, 1.0, 1.0, 1.0, 1.0, 1.0, 1.0, 1.0, 1.0, 1.0, 1.0, 1.0, 1.0, 1.0, 1.0, 1.0, 1.0, 1.0, 1.0, 1.0, 1.0, 1.0, 1.0, 1.0, 1.0, 1.0, 1.0, 1.0, 1.0, 1.0, 1.0, 1.0, 1.0, 1.0, 1.0, 1.0, 1.0, 1.0, 1.0, 1.0, 1.0, 1.0, 1.0, 1.0, 1.0, 1.0, 1.0, 1.0, 1.0, 1.0, 1.0, 1.0, 1.0, 1.0, 1.0, 1.0, 1.0, 1.0, 1.0, 1.0, 1.0, 1.0, 1.0, 1.0, 1.0, 1.0, 1.0, 1.0, 1.0, 1.0, 1.0, 1.0, 1.0, 1.0, 1.0, 1.0, 1.0, 1.0, 1.0, 1.0, 1.0, 1.0, 1.0, 1.0, 1.0, 1.0, 1.0, 1.0, 1.0, 1.0, 1.0, 1.0, 1.0, 1.0, 1.0, 1.0, 1.0, 1.0, 1.0, 1.0, 1.0, 1.0, 1.0, 1.0, 1.0, 1.0, 1.0, 1.0, 1.0, 1.0, 1.0, 1.0, 1.0, 1.0, 1.0, 1.0, 1.0, 1.0, 1.0, 1.0, 1.0, 1.0, 1.0, 1.0, 1.0, 1.0, 1.0, 1.0, 1.0, 1.0, 1.0, 1.0, 1.0, 1.0, 1.0, 1.0, 1.0, 1.0, 1.0, 1.0, 1.0, 1.0, 1.0, 1.0, 1.0, 1.0, 1.0, 1.0, 1.0, 1.0, 1.0, 1.0, 1.0, 1.0, 1.0, 1.0, 1.0, 1.0, 1.0, 1.0, 1.0, 1.0, 1.0, 1.0, 1.0, 1.0, 1.0, 1.0, 1.0, 1.0, 1.0, 1.0, 1.0, 1.0, 1.0, 1.0, 1.0, 1.0, 1.0, 1.0, 1.0, 1.0, 1.0, 1.0, 1.0, 1.0, 1.0, 1.0, 1.0, 1.0, 1.0, 1.0, 1.0, 1.0, 1.0, 1.0, 1.0, 1.0, 1.0, 1.0, 1.0, 1.0, 1.0, 1.0, 1.0, 1.0, 1.0, 1.0, 1.0, 1.0, 1.0, 1.0, 1.0, 1.0, 1.0, 1.0, 1.0, 1.0, 1.0, 1.0, 1.0, 1.0, 1.0, 1.0, 1.0, 1.0, 1.0, 1.0, 1.0, 1.0, 1.0, 1.0, 1.0, 1.0, 1.0, 1.0, 1.0, 1.0, 1.0, 1.0, 1.0, 1.0, 1.0, 1.0, 1.0, 1.0, 1.0, 1.0, 1.0, 1.0, 1.0, 1.0, 1.0, 1.0, 1.0, 1.0, 1.0, 1.0, 1.0, 1.0, 1.0, 1.0, 1.0, 1.0, 1.0, 1.0, 1.0, 1.0, 1.0, 1.0, 1.0, 1.0, 1.0, 1.0, 1.0, 1.0, 1.0, 1.0, 1.0, 1.0, 1.0, 1.0, 1.0, 1.0, 1.0, 1.0, 1.0, 1.0, 1.0, 1.0, 1.0, 1.0, 1.0, 1.0, 1.0, 1.0, 1.0, 1.0, 1.0, 1.0, 1.0, 1.0, 1.0, 1.0, 1.0, 1.0, 1.0, 1.0, 1.0, 1.0, 1.0, 1.0, 1.0, 1.0, 1.0, 1.0, 1.0, 1.0, 1.0, 1.0, 1.0, 1.0, 1.0, 1.0, 1.0, 1.0, 1.0, 1.0, 1.0, 1.0, 1.0, 1.0, 1.0, 1.0, 1.0, 1.0, 1.0, 1.0, 1.0, 1.0, 1.0, 1.0, 1.0, 1.0, 1.0, 1.0, 1.0, 1.0, 1.0, 1.0, 1.0, 1.0, 1.0, 1.0, 1.0, 1.0, 1.0, 1.0, 1.0, 1.0, 1.0, 1.0, 1.0, 1.0, 1.0, 1.0, 1.0, 1.0, 1.0, 1.0, 1.0, 1.0, 1.0, 1.0, 1.0, 1.0, 1.0, 1.0, 1.0, 1.0, 1.0, 1.0, 1.0, 1.0, 1.0, 1.0, 1.0, 1.0, 1.0, 1.0, 1.0, 1.0, 1.0, 1.0, 1.0, 1.0, 1.0, 1.0, 1.0, 1.0, 1.0, 1.0, 1.0, 1.0, 1.0, 1.0, 1.0, 1.0, 1.0, 1.0, 1.0, 1.0, 1.0, 1.0, 1.0, 1.0, 1.0, 1.0, 1.0, 1.0, 1.0, 1.0, 1.0, 1.0, 1.0, 1.0, 1.0, 1.0, 1.0, 1.0, 1.0, 1.0, 1.0, 1.0, 1.0, 1.0, 1.0, 1.0, 1.0, 1.0, 1.0, 1.0, 1.0, 1.0, 1.0, 1.0, 1.0, 1.0, 1.0, 1.0, 1.0, 1.0, 1.0, 1.0, 1.0, 1.0, 1.0, 1.0, 1.0, 1.0, 1.0, 1.0, 1.0, 1.0, 1.0, 1.0, 1.0, 1.0, 1.0, 1.0, 1.0, 1.0, 1.0, 1.0, 1.0, 1.0, 1.0, 1.0, 1.0, 1.0, 1.0, 1.0, 1.0, 1.0, 1.0, 1.0, 1.0, 1.0, 1.0, 1.0, 1.0, 1.0, 1.0, 1.0, 1.0, 1.0, 1.0, 1.0, 1.0, 1.0, 1.0, 1.0, 1.0, 1.0, 1.0, 1.0, 1.0, 1.0, 1.0, 1.0, 1.0, 1.0, 1.0, 1.0, 1.0, 1.0, 1.0, 1.0, 1.0, 1.0, 1.0, 1.0, 1.0, 1.0, 1.0, 1.0, 1.0, 1.0, 1.0, 1.0, 1.0, 1.0, 1.0, 1.0, 1.0, 1.0, 1.0, 1.0, 1.0, 1.0, 1.0, 1.0, 1.0, 1.0, 1.0, 1.0, 1.0, 1.0, 1.0, 1.0, 1.0, 1.0, 1.0, 1.0, 1.0, 1.0, 1.0, 1.0, 1.0, 1.0, 1.0, 1.0, 1.0, 1.0, 1.0, 1.0, 1.0, 1.0, 1.0, 1.0, 1.0, 1.0, 1.0, 1.0, 1.0, 1.0, 1.0, 1.0, 1.0, 1.0, 1.0, 1.0, 1.0, 1.0, 1.0, 1.0, 1.0, 1.0, 1.0, 1.0, 1.0, 1.0, 1.0, 1.0, 1.0, 1.0, 1.0, 1.0, 1.0, 1.0, 1.0, 1.0, 1.0, 1.0, 1.0, 1.0, 1.0, 1.0, 1.0, 1.0, 1.0, 1.0, 1.0, 1.0, 1.0, 1.0, 1.0, 1.0, 1.0, 1.0, 1.0, 1.0, 1.0, 1.0, 1.0, 1.0, 1.0, 1.0, 1.0, 1.0, 1.0, 1.0, 1.0, 1.0, 1.0, 1.0, 1.0, 1.0, 1.0, 1.0, 1.0, 1.0, 1.0, 1.0, 1.0, 1.0, 1.0, 1.0, 1.0, 1.0, 1.0, 1.0, 1.0, 1.0, 1.0, 1.0, 1.0, 1.0, 1.0, 1.0, 1.0, 1.0, 1.0, 1.0, 1.0, 1.0, 1.0, 1.0, 1.0, 1.0, 1.0, 1.0, 1.0, 1.0, 1.0, 1.0, 1.0, 1.0, 1.0, 1.0, 1.0, 1.0, 1.0, 1.0, 1.0, 1.0, 1.0, 1.0, 1.0, 1.0, 1.0, 1.0, 1.0, 1.0, 1.0, 1.0, 1.0, 1.0, 1.0, 1.0, 1.0, 1.0, 1.0, 1.0, 1.0, 1.0, 1.0, 1.0, 1.0, 1.0, 1.0, 1.0, 1.0, 1.0, 1.0, 1.0, 1.0, 1.0, 1.0, 1.0, 1.0, 1.0, 1.0, 1.0, 1.0, 1.0, 1.0, 1.0, 1.0, 1.0, 1.0, 1.0, 1.0, 1.0, 1.0, 1.0, 1.0, 1.0, 1.0, 1.0, 1.0, 1.0, 1.0, 1.0, 1.0, 1.0, 1.0, 1.0, 1.0, 1.0, 1.0, 1.0, 1.0, 1.0, 1.0, 1.0, 1.0, 1.0, 1.0, 1.0, 1.0, 1.0, 1.0, 1.0, 1.0, 1.0, 1.0, 1.0, 1.0, 1.0, 1.0, 1.0, 1.0, 1.0, 1.0, 1.0, 1.0, 1.0, 1.0, 1.0, 1.0, 1.0, 1.0, 1.0, 1.0, 1.0, 1.0, 1.0, 1.0, 1.0, 1.0, 1.0, 1.0, 1.0, 1.0, 1.0, 1.0, 1.0, 1.0, 1.0, 1.0, 1.0, 1.0, 1.0, 1.0, 1.0, 1.0, 1.0, 1.0, 1.0, 1.0, 1.0, 1.0, 1.0, 1.0, 1.0, 1.0, 1.0, 1.0, 1.0, 1.0, 1.0, 1.0, 1.0, 1.0, 1.0, 1.0, 1.0, 1.0, 1.0, 1.0, 1.0, 1.0, 1.0, 1.0, 1.0, 1.0, 1.0, 1.0, 1.0, 1.0, 1.0, 1.0, 1.0, 1.0, 1.0, 1.0, 1.0, 1.0, 1.0, 1.0, 1.0, 1.0, 1.0, 1.0, 1.0, 1.0, 1.0, 1.0, 1.0, 1.0, 1.0, 1.0, 1.0, 1.0, 1.0, 1.0, 1.0, 1.0, 1.0, 1.0, 1.0, 1.0, 1.0, 1.0, 1.0, 1.0, 1.0, 1.0, 1.0, 1.0, 1.0, 1.0, 1.0, 1.0, 1.0, 1.0, 1.0, 1.0, 1.0, 1.0, 1.0, 1.0, 1.0, 1.0, 1.0, 1.0, 1.0, 1.0, 1.0, 1.0, 1.0, 1.0, 1.0, 1.0, 1.0, 1.0, 1.0, 1.0, 1.0, 1.0, 1.0, 1.0, 1.0, 1.0, 1.0, 1.0, 1.0, 1.0, 1.0, 1.0, 1.0, 1.0, 1.0, 1.0, 1.0, 1.0, 1.0, 1.0, 1.0, 1.0, 1.0, 1.0, 1.0, 1.0, 1.0, 1.0, 1.0, 1.0, 1.0, 1.0, 1.0, 1.0, 1.0, 1.0, 1.0, 1.0, 1.0, 1.0, 1.0, 1.0, 1.0, 1.0, 1.0, 1.0, 1.0, 1.0, 1.0, 1.0, 1.0, 1.0, 1.0, 1.0, 1.0, 1.0, 1.0, 1.0, 1.0, 1.0, 1.0, 1.0, 1.0, 1.0, 1.0, 1.0, 1.0, 1.0, 1.0, 1.0, 1.0, 1.0, 1.0, 1.0, 1.0, 1.0, 1.0, 1.0, 1.0, 1.0, 1.0, 1.0, 1.0, 1.0, 1.0, 1.0, 1.0, 1.0, 1.0, 1.0, 1.0, 1.0, 1.0, 1.0, 1.0, 1.0, 1.0, 1.0, 1.0, 1.0, 1.0, 1.0, 1.0, 1.0, 1.0, 1.0, 1.0, 1.0, 1.0, 1.0, 1.0, 1.0, 1.0, 1.0, 1.0, 1.0, 1.0, 1.0, 1.0, 1.0, 1.0, 1.0, 1.0, 1.0, 1.0, 1.0, 1.0, 1.0, 1.0, 1.0, 1.0, 1.0, 1.0, 1.0, 1.0, 1.0, 1.0, 1.0, 1.0, 1.0, 1.0, 1.0, 1.0, 1.0, 1.0, 1.0, 1.0, 1.0, 1.0, 1.0, 1.0, 1.0, 1.0, 1.0, 1.0, 1.0, 1.0, 1.0, 1.0, 1.0, 1.0, 1.0, 1.0, 1.0, 1.0, 1.0, 1.0, 1.0, 1.0, 1.0, 1.0, 1.0, 1.0, 1.0, 1.0, 1.0, 1.0, 1.0, 1.0, 1.0, 1.0, 1.0, 1.0, 1.0, 1.0, 1.0, 1.0, 1.0, 1.0, 1.0, 1.0, 1.0, 1.0, 1.0, 1.0, 1.0, 1.0, 1.0, 1.0, 1.0, 1.0, 1.0, 1.0, 1.0, 1.0, 1.0, 1.0, 1.0, 1.0, 1.0, 1.0, 1.0, 1.0, 1.0, 1.0, 1.0, 1.0, 1.0, 1.0, 1.0, 1.0, 1.0, 1.0, 1.0, 1.0, 1.0, 1.0, 1.0, 1.0, 1.0, 1.0, 1.0, 1.0, 1.0, 1.0, 1.0, 1.0, 1.0, 1.0, 1.0, 1.0, 1.0, 1.0, 1.0, 1.0, 1.0, 1.0, 1.0, 1.0, 1.0, 1.0, 1.0, 1.0, 1.0, 1.0, 1.0, 1.0, 1.0, 1.0, 1.0, 1.0, 1.0, 1.0, 1.0, 1.0, 1.0, 1.0, 1.0, 1.0, 1.0, 1.0, 1.0, 1.0, 1.0, 1.0, 1.0, 1.0, 1.0, 1.0, 1.0, 1.0, 1.0, 1.0, 1.0, 1.0, 1.0, 1.0, 1.0, 1.0, 1.0, 1.0, 1.0, 1.0, 1.0, 1.0, 1.0, 1.0, 1.0, 1.0, 1.0, 1.0, 1.0, 1.0, 1.0, 1.0, 1.0, 1.0, 1.0, 1.0, 1.0, 1.0, 1.0, 1.0, 1.0, 1.0, 1.0, 1.0, 1.0, 1.0, 1.0, 1.0, 1.0, 1.0, 1.0, 1.0, 1.0, 1.0, 1.0, 1.0, 1.0, 1.0, 1.0, 1.0, 1.0, 1.0, 1.0, 1.0, 1.0, 1.0, 1.0, 1.0, 1.0, 1.0, 1.0, 1.0, 1.0, 1.0, 1.0, 1.0, 1.0, 1.0, 1.0, 1.0, 1.0, 1.0, 1.0, 1.0, 1.0, 1.0, 1.0, 1.0, 1.0, 1.0, 1.0, 1.0, 1.0, 1.0, 1.0, 1.0, 1.0, 1.0, 1.0, 1.0, 1.0, 1.0, 1.0, 1.0, 1.0, 1.0, 1.0, 1.0, 1.0, 1.0, 1.0, 1.0, 1.0, 1.0, 1.0, 1.0, 1.0, 1.0, 1.0, 1.0, 1.0, 1.0, 1.0, 1.0, 1.0, 1.0, 1.0, 1.0, 1.0, 1.0, 1.0, 1.0, 1.0, 1.0, 1.0, 1.0, 1.0, 1.0, 1.0, 1.0, 1.0, 1.0, 1.0, 1.0, 1.0, 1.0, 1.0, 1.0, 1.0, 1.0, 1.0, 1.0, 1.0, 1.0, 1.0, 1.0, 1.0, 1.0, 1.0, 1.0, 1.0, 1.0, 1.0, 1.0, 1.0, 1.0, 1.0, 1.0, 1.0, 1.0, 1.0, 1.0, 1.0, 1.0, 1.0, 1.0, 1.0, 1.0, 1.0, 1.0, 1.0, 1.0, 1.0, 1.0, 1.0, 1.0, 1.0, 1.0, 1.0, 1.0, 1.0, 1.0, 1.0, 1.0, 1.0, 1.0, 1.0, 1.0, 1.0, 1.0, 1.0, 1.0, 1.0, 1.0, 1.0, 1.0, 1.0, 1.0, 1.0, 1.0, 1.0, 1.0, 1.0, 1.0, 1.0, 1.0, 1.0, 1.0, 1.0, 1.0, 1.0, 1.0, 1.0, 1.0, 1.0, 1.0, 1.0, 1.0, 1.0, 1.0, 1.0, 1.0, 1.0, 1.0, 1.0, 1.0, 1.0, 1.0, 1.0, 1.0, 1.0, 1.0, 1.0, 1.0, 1.0, 1.0, 1.0, 1.0, 1.0, 1.0, 1.0, 1.0, 1.0, 1.0, 1.0, 1.0, 1.0, 1.0, 1.0, 1.0, 1.0, 1.0, 1.0, 1.0, 1.0, 1.0, 1.0, 1.0, 1.0, 1.0, 1.0, 1.0, 1.0, 1.0, 1.0, 1.0, 1.0, 1.0, 1.0, 1.0, 1.0, 1.0, 1.0, 1.0, 1.0, 1.0, 1.0, 1.0, 1.0, 1.0, 1.0, 1.0, 1.0, 1.0, 1.0, 1.0, 1.0, 1.0, 1.0, 1.0, 1.0, 1.0, 1.0, 1.0, 1.0, 1.0, 1.0, 1.0, 1.0, 1.0, 1.0, 1.0, 1.0, 1.0, 1.0, 1.0, 1.0, 1.0, 1.0, 1.0, 1.0, 1.0, 1.0, 1.0, 1.0, 1.0, 1.0, 1.0, 1.0, 1.0, 1.0, 1.0, 1.0, 1.0, 1.0, 1.0, 1.0, 1.0, 1.0, 1.0, 1.0, 1.0, 1.0, 1.0, 1.0, 1.0, 1.0, 1.0, 1.0, 1.0, 1.0, 1.0, 1.0, 1.0, 1.0, 1.0, 1.0, 1.0, 1.0, 1.0, 1.0, 1.0, 1.0, 1.0, 1.0, 1.0, 1.0, 1.0, 1.0, 1.0, 1.0, 1.0, 1.0, 1.0, 1.0, 1.0, 1.0, 1.0, 1.0, 1.0, 1.0, 1.0, 1.0, 1.0, 1.0, 1.0, 1.0, 1.0, 1.0, 1.0, 1.0, 1.0, 1.0, 1.0, 1.0, 1.0, 1.0, 1.0, 1.0, 1.0, 1.0, 1.0, 1.0, 1.0, 1.0, 1.0, 1.0, 1.0, 1.0, 1.0, 1.0, 1.0, 1.0, 1.0, 1.0, 1.0, 1.0, 1.0, 1.0, 1.0, 1.0, 1.0, 1.0, 1.0, 1.0, 1.0, 1.0, 1.0, 1.0, 1.0, 1.0, 1.0, 1.0, 1.0, 1.0, 1.0, 1.0, 1.0, 1.0, 1.0, 1.0, 1.0, 1.0, 1.0, 1.0, 1.0, 1.0, 1.0, 1.0, 1.0, 1.0, 1.0, 1.0, 1.0, 1.0, 1.0, 1.0, 1.0, 1.0, 1.0, 1.0, 1.0, 1.0, 1.0, 1.0, 1.0, 1.0, 1.0, 1.0, 1.0, 1.0, 1.0, 1.0, 1.0, 1.0, 1.0, 1.0, 1.0, 1.0, 1.0, 1.0, 1.0, 1.0, 1.0, 1.0, 1.0, 1.0, 1.0, 1.0, 1.0, 1.0, 1.0, 1.0, 1.0, 1.0, 1.0, 1.0, 1.0, 1.0, 1.0, 1.0, 1.0, 1.0, 1.0, 1.0, 1.0, 1.0, 1.0, 1.0, 1.0, 1.0, 1.0, 1.0, 1.0, 1.0, 1.0, 1.0, 1.0, 1.0, 1.0, 1.0, 1.0, 1.0, 1.0, 1.0, 1.0, 1.0, 1.0, 1.0, 1.0, 1.0, 1.0, 1.0, 1.0, 1.0, 1.0, 1.0, 1.0, 1.0, 1.0, 1.0, 1.0, 1.0, 1.0, 1.0, 1.0, 1.0, 1.0, 1.0, 1.0, 1.0, 1.0, 1.0, 1.0, 1.0, 1.0, 1.0, 1.0, 1.0, 1.0, 1.0, 1.0, 1.0, 1.0, 1.0, 1.0, 1.0, 1.0, 1.0, 1.0, 1.0, 1.0, 1.0, 1.0, 1.0, 1.0, 1.0, 1.0, 1.0, 1.0, 1.0, 1.0, 1.0, 1.0, 1.0, 1.0, 1.0, 1.0, 1.0, 1.0, 1.0, 1.0, 1.0, 1.0, 1.0, 1.0, 1.0, 1.0, 1.0, 1.0, 1.0, 1.0, 1.0, 1.0, 1.0, 1.0, 1.0, 1.0, 1.0, 1.0, 1.0, 1.0, 1.0, 1.0, 1.0, 1.0, 1.0, 1.0, 1.0, 1.0, 1.0, 1.0, 1.0, 1.0, 1.0, 1.0, 1.0, 1.0, 1.0, 1.0, 1.0, 1.0, 1.0, 1.0, 1.0, 1.0, 1.0, 1.0, 1.0, 1.0, 1.0, 1.0, 1.0, 1.0, 1.0, 1.0, 1.0, 1.0, 1.0, 1.0, 1.0, 1.0, 1.0, 1.0, 1.0, 1.0, 1.0, 1.0, 1.0, 1.0, 1.0, 1.0, 1.0, 1.0, 1.0, 1.0, 1.0, 1.0, 1.0, 1.0, 1.0, 1.0, 1.0, 1.0, 1.0, 1.0, 1.0, 1.0, 1.0, 1.0, 1.0, 1.0, 1.0, 1.0, 1.0, 1.0, 1.0, 1.0, 1.0, 1.0, 1.0, 1.0, 1.0, 1.0, 1.0, 1.0, 1.0, 1.0, 1.0, 1.0, 1.0, 1.0, 1.0, 1.0, 1.0, 1.0, 1.0, 1.0, 1.0, 1.0, 1.0, 1.0, 1.0, 1.0, 1.0, 1.0, 1.0, 1.0, 1.0, 1.0, 1.0, 1.0, 1.0, 1.0, 1.0, 1.0, 1.0, 1.0, 1.0, 1.0, 1.0, 1.0, 1.0, 1.0, 1.0, 1.0, 1.0, 1.0, 1.0, 1.0, 1.0, 1.0, 1.0, 1.0, 1.0, 1.0, 1.0, 1.0, 1.0, 1.0, 1.0, 1.0, 1.0, 1.0, 1.0, 1.0, 1.0, 1.0, 1.0, 1.0, 1.0, 1.0, 1.0, 1.0, 1.0, 1.0, 1.0, 1.0, 1.0, 1.0, 1.0, 1.0, 1.0, 1.0, 1.0, 1.0, 1.0, 1.0, 1.0, 1.0, 1.0, 1.0, 1.0, 1.0, 1.0, 1.0, 1.0, 1.0, 1.0, 1.0, 1.0, 1.0, 1.0, 1.0, 1.0, 1.0, 1.0, 1.0, 1.0, 1.0, 1.0, 1.0, 1.0, 1.0, 1.0, 1.0, 1.0, 1.0, 1.0, 1.0, 1.0, 1.0, 1.0, 1.0, 1.0, 1.0, 1.0, 1.0, 1.0, 1.0, 1.0, 1.0, 1.0, 1.0, 1.0, 1.0, 1.0, 1.0, 1.0, 1.0, 1.0, 1.0, 1.0, 1.0, 1.0, 1.0, 1.0, 1.0, 1.0, 1.0, 1.0, 1.0, 1.0, 1.0, 1.0, 1.0, 1.0, 1.0, 1.0, 1.0, 1.0, 1.0, 1.0, 1.0, 1.0, 1.0, 1.0, 1.0, 1.0, 1.0, 1.0, 1.0, 1.0, 1.0, 1.0, 1.0, 1.0, 1.0, 1.0, 1.0, 1.0, 1.0, 1.0, 1.0, 1.0, 1.0, 1.0, 1.0, 1.0, 1.0, 1.0, 1.0, 1.0, 1.0, 1.0, 1.0, 1.0, 1.0, 1.0, 1.0, 1.0, 1.0, 1.0, 1.0, 1.0, 1.0, 1.0, 1.0, 1.0, 1.0, 1.0, 1.0, 1.0, 1.0, 1.0, 1.0, 1.0, 1.0, 1.0, 1.0, 1.0, 1.0, 1.0, 1.0, 1.0, 1.0, 1.0, 1.0, 1.0, 1.0, 1.0, 1.0, 1.0, 1.0, 1.0, 1.0, 1.0, 1.0, 1.0, 1.0, 1.0, 1.0, 1.0, 1.0, 1.0, 1.0, 1.0, 1.0, 1.0, 1.0, 1.0, 1.0, 1.0, 1.0, 1.0, 1.0, 1.0, 1.0, 1.0, 1.0, 1.0, 1.0, 1.0, 1.0, 1.0, 1.0, 1.0, 1.0, 1.0, 1.0, 1.0, 1.0, 1.0, 1.0, 1.0, 1.0, 1.0, 1.0, 1.0, 1.0, 1.0, 1.0, 1.0, 1.0, 1.0, 1.0, 1.0, 1.0, 1.0, 1.0, 1.0, 1.0, 1.0, 1.0, 1.0, 1.0, 1.0, 1.0, 1.0, 1.0, 1.0, 1.0, 1.0, 1.0, 1.0, 1.0, 1.0, 1.0, 1.0, 1.0, 1.0, 1.0, 1.0, 1.0, 1.0, 1.0, 1.0, 1.0, 1.0, 1.0, 1.0, 1.0, 1.0, 1.0, 1.0, 1.0, 1.0, 1.0, 1.0, 1.0, 1.0, 1.0, 1.0, 1.0, 1.0, 1.0, 1.0, 1.0, 1.0, 1.0, 1.0, 1.0, 1.0, 1.0, 1.0, 1.0, 1.0, 1.0, 1.0, 1.0, 1.0, 1.0, 1.0, 1.0, 1.0, 1.0, 1.0, 1.0, 1.0, 1.0, 1.0, 1.0, 1.0, 1.0, 1.0, 1.0, 1.0, 1.0, 1.0, 1.0, 1.0, 1.0, 1.0, 1.0, 1.0, 1.0, 1.0, 1.0, 1.0, 1.0, 1.0, 1.0, 1.0, 1.0, 1.0, 1.0, 1.0, 1.0, 1.0, 1.0, 1.0, 1.0, 1.0, 1.0, 1.0, 1.0, 1.0, 1.0, 1.0, 1.0, 1.0, 1.0, 1.0, 1.0, 1.0, 1.0, 1.0, 1.0, 1.0, 1.0, 1.0, 1.0, 1.0, 1.0, 1.0, 1.0, 1.0, 1.0, 1.0, 1.0, 1.0, 1.0, 1.0, 1.0, 1.0, 1.0, 1.0, 1.0, 1.0, 1.0, 1.0, 1.0, 1.0, 1.0, 1.0, 1.0, 1.0, 1.0, 1.0, 1.0, 1.0, 1.0, 1.0, 1.0, 1.0, 1.0, 1.0, 1.0, 1.0, 1.0, 1.0, 1.0, 1.0, 1.0, 1.0, 1.0, 1.0, 1.0, 1.0, 1.0, 1.0, 1.0, 1.0, 1.0, 1.0, 1.0, 1.0, 1.0, 1.0, 1.0, 1.0, 1.0, 1.0, 1.0, 1.0, 1.0, 1.0, 1.0, 1.0, 1.0, 1.0, 1.0, 1.0, 1.0, 1.0, 1.0, 1.0, 1.0, 1.0, 1.0, 1.0, 1.0, 1.0, 1.0, 1.0, 1.0, 1.0, 1.0, 1.0, 1.0, 1.0, 1.0, 1.0, 1.0, 1.0, 1.0, 1.0, 1.0, 1.0, 1.0, 1.0, 1.0, 1.0, 1.0, 1.0, 1.0, 1.0, 1.0, 1.0, 1.0, 1.0, 1.0, 1.0, 1.0, 1.0, 1.0, 1.0, 1.0, 1.0, 1.0, 1.0, 1.0, 1.0, 1.0, 1.0, 1.0, 1.0, 1.0, 1.0, 1.0, 1.0, 1.0, 1.0, 1.0, 1.0, 1.0, 1.0, 1.0, 1.0, 1.0, 1.0, 1.0, 1.0, 1.0, 1.0, 1.0, 1.0, 1.0, 1.0, 1.0, 1.0, 1.0, 1.0, 1.0, 1.0, 1.0, 1.0, 1.0, 1.0, 1.0, 1.0, 1.0, 1.0, 1.0, 1.0, 1.0, 1.0, 1.0, 1.0, 1.0, 1.0, 1.0, 1.0, 1.0, 1.0, 1.0, 1.0, 1.0, 1.0, 1.0, 1.0, 1.0, 1.0, 1.0, 1.0, 1.0, 1.0, 1.0, 1.0, 1.0, 1.0, 1.0, 1.0, 1.0, 1.0, 1.0, 1.0, 1.0, 1.0, 1.0, 1.0, 1.0, 1.0, 1.0, 1.0, 1.0, 1.0, 1.0, 1.0, 1.0, 1.0, 1.0, 1.0, 1.0, 1.0, 1.0, 1.0, 1.0, 1.0, 1.0, 1.0, 1.0, 1.0, 1.0, 1.0, 1.0, 1.0, 1.0, 1.0, 1.0, 1.0, 1.0, 1.0, 1.0, 1.0, 1.0, 1.0, 1.0, 1.0, 1.0, 1.0, 1.0, 1.0, 1.0, 1.0, 1.0, 1.0, 1.0, 1.0, 1.0, 1.0, 1.0, 1.0, 1.0, 1.0, 1.0, 1.0, 1.0, 1.0, 1.0, 1.0, 1.0, 1.0, 1.0, 1.0, 1.0, 1.0, 1.0, 1.0, 1.0, 1.0, 1.0, 1.0, 1.0, 1.0, 1.0, 1.0, 1.0, 1.0, 1.0, 1.0, 1.0, 1.0, 1.0, 1.0, 1.0, 1.0, 1.0, 1.0, 1.0, 1.0, 1.0, 1.0, 1.0, 1.0, 1.0, 1.0, 1.0, 1.0, 1.0, 1.0, 1.0, 1.0, 1.0, 1.0, 1.0, 1.0, 1.0, 1.0, 1.0, 1.0, 1.0, 1.0, 1.0, 1.0, 1.0, 1.0, 1.0, 1.0, 1.0, 1.0, 1.0, 1.0, 1.0, 1.0, 1.0, 1.0, 1.0, 1.0, 1.0, 1.0, 1.0, 1.0, 1.0, 1.0, 1.0, 1.0, 1.0, 1.0, 1.0, 1.0, 1.0, 1.0, 1.0, 1.0, 1.0, 1.0, 1.0, 1.0, 1.0, 1.0, 1.0, 1.0, 1.0, 1.0, 1.0, 1.0, 1.0, 1.0, 1.0, 1.0, 1.0, 1.0, 1.0, 1.0, 1.0, 1.0, 1.0, 1.0, 1.0, 1.0, 1.0, 1.0, 1.0, 1.0, 1.0, 1.0, 1.0, 1.0, 1.0, 1.0, 1.0, 1.0, 1.0, 1.0, 1.0, 1.0, 1.0, 1.0, 1.0, 1.0, 1.0, 1.0, 1.0, 1.0, 1.0, 1.0, 1.0, 1.0, 1.0, 1.0, 1.0, 1.0, 1.0, 1.0, 1.0, 1.0, 1.0, 1.0, 1.0, 1.0, 1.0, 1.0, 1.0, 1.0, 1.0, 1.0, 1.0, 1.0, 1.0, 1.0, 1.0, 1.0, 1.0, 1.0, 1.0, 1.0, 1.0, 1.0, 1.0, 1.0, 1.0, 1.0, 1.0, 1.0, 1.0, 1.0, 1.0, 1.0, 1.0, 1.0, 1.0, 1.0, 1.0, 1.0, 1.0, 1.0, 1.0, 1.0, 1.0, 1.0, 1.0, 1.0, 1.0, 1.0, 1.0, 1.0, 1.0, 1.0, 1.0, 1.0, 1.0, 1.0, 1.0, 1.0, 1.0, 1.0, 1.0, 1.0, 1.0, 1.0, 1.0, 1.0, 1.0, 1.0, 1.0, 1.0, 1.0, 1.0, 1.0, 1.0, 1.0, 1.0, 1.0, 1.0, 1.0, 1.0, 1.0, 1.0, 1.0, 1.0, 1.0, 1.0, 1.0, 1.0, 1.0, 1.0, 1.0, 1.0, 1.0, 1.0, 1.0, 1.0, 1.0, 1.0, 1.0, 1.0, 1.0, 1.0, 1.0, 1.0, 1.0, 1.0, 1.0, 1.0, 1.0, 1.0, 1.0, 1.0, 1.0, 1.0, 1.0, 1.0, 1.0, 1.0, 1.0, 1.0, 1.0, 1.0, 1.0, 1.0, 1.0, 1.0, 1.0, 1.0, 1.0, 1.0, 1.0, 1.0, 1.0, 1.0, 1.0, 1.0, 1.0, 1.0, 1.0, 1.0, 1.0, 1.0, 1.0, 1.0, 1.0, 1.0, 1.0, 1.0, 1.0, 1.0, 1.0, 1.0, 1.0, 1.0, 1.0, 1.0, 1.0, 1.0, 1.0, 1.0, 1.0, 1.0, 1.0, 1.0, 1.0, 1.0, 1.0, 1.0, 1.0, 1.0, 1.0, 1.0, 1.0, 1.0, 1.0, 1.0, 1.0, 1.0, 1.0, 1.0, 1.0, 1.0, 1.0, 1.0, 1.0, 1.0, 1.0, 1.0, 1.0, 1.0, 1.0, 1.0, 1.0, 1.0, 1.0, 1.0, 1.0, 1.0, 1.0, 1.0, 1.0, 1.0, 1.0, 1.0, 1.0, 1.0, 1.0, 1.0, 1.0, 1.0, 1.0, 1.0, 1.0, 1.0, 1.0, 1.0, 1.0, 1.0, 1.0, 1.0, 1.0, 1.0, 1.0, 1.0, 1.0, 1.0, 1.0, 1.0, 1.0, 1.0, 1.0, 1.0, 1.0, 1.0, 1.0, 1.0, 1.0, 1.0, 1.0, 1.0, 1.0, 1.0, 1.0, 1.0, 1.0, 1.0, 1.0, 1.0, 1.0, 1.0, 1.0, 1.0, 1.0, 1.0, 1.0, 1.0, 1.0, 1.0, 1.0, 1.0, 1.0, 1.0, 1.0, 1.0, 1.0, 1.0, 1.0, 1.0, 1.0, 1.0, 1.0, 1.0, 1.0, 1.0, 1.0, 1.0, 1.0, 1.0, 1.0, 1.0, 1.0, 1.0, 1.0, 1.0, 1.0, 1.0, 1.0, 1.0, 1.0, 1.0, 1.0, 1.0, 1.0, 1.0, 1.0, 1.0, 1.0, 1.0, 1.0, 1.0, 1.0, 1.0, 1.0, 1.0, 1.0, 1.0, 1.0, 1.0, 1.0, 1.0, 1.0, 1.0, 1.0, 1.0, 1.0, 1.0, 1.0, 1.0, 1.0, 1.0, 1.0, 1.0, 1.0, 1.0, 1.0, 1.0, 1.0, 1.0, 1.0, 1.0, 1.0, 1.0, 1.0, 1.0, 1.0, 1.0, 1.0, 1.0, 1.0, 1.0, 1.0, 1.0, 1.0, 1.0, 1.0, 1.0, 1.0, 1.0, 1.0, 1.0, 1.0, 1.0, 1.0, 1.0, 1.0, 1.0, 1.0, 1.0, 1.0, 1.0, 1.0, 1.0, 1.0, 1.0, 1.0, 1.0, 1.0, 1.0, 1.0, 1.0, 1.0, 1.0, 1.0, 1.0, 1.0, 1.0, 1.0, 1.0, 1.0, 1.0, 1.0, 1.0, 1.0, 1.0, 1.0, 1.0, 1.0, 1.0, 1.0, 1.0, 1.0, 1.0, 1.0, 1.0, 1.0, 1.0, 1.0, 1.0, 1.0, 1.0, 1.0, 1.0, 1.0, 1.0, 1.0, 1.0, 1.0, 1.0, 1.0, 1.0, 1.0, 1.0, 1.0, 1.0, 1.0, 1.0, 1.0, 1.0, 1.0, 1.0, 1.0, 1.0, 1.0, 1.0, 1.0, 1.0, 1.0, 1.0, 1.0, 1.0, 1.0, 1.0, 1.0, 1.0, 1.0, 1.0, 1.0, 1.0, 1.0, 1.0, 1.0, 1.0, 1.0, 1.0, 1.0, 1.0, 1.0, 1.0, 1.0, 1.0, 1.0, 1.0, 1.0, 1.0, 1.0, 1.0, 1.0, 1.0, 1.0, 1.0, 1.0, 1.0, 1.0, 1.0, 1.0, 1.0, 1.0, 1.0, 1.0, 1.0, 1.0, 1.0, 1.0, 1.0, 1.0, 1.0, 1.0, 1.0, 1.0, 1.0, 1.0, 1.0, 1.0, 1.0, 1.0, 1.0, 1.0, 1.0, 1.0, 1.0, 1.0, 1.0, 1.0, 1.0, 1.0, 1.0, 1.0, 1.0, 1.0, 1.0, 1.0, 1.0, 1.0, 1.0, 1.0, 1.0, 1.0, 1.0, 1.0, 1.0, 1.0, 1.0, 1.0, 1.0, 1.0, 1.0, 1.0, 1.0, 1.0, 1.0, 1.0, 1.0, 1.0, 1.0, 1.0, 1.0, 1.0, 1.0, 1.0, 1.0, 1.0, 1.0, 1.0, 1.0, 1.0, 1.0, 1.0, 1.0, 1.0, 1.0, 1.0, 1.0, 1.0, 1.0, 1.0, 1.0, 1.0, 1.0, 1.0, 1.0, 1.0, 1.0, 1.0, 1.0, 1.0, 1.0, 1.0, 1.0, 1.0, 1.0, 1.0, 1.0, 1.0, 1.0, 1.0, 1.0, 1.0, 1.0, 1.0, 1.0, 1.0, 1.0, 1.0, 1.0, 1.0, 1.0, 1.0, 1.0, 1.0, 1.0, 1.0, 1.0, 1.0, 1.0, 1.0, 1.0, 1.0, 1.0, 1.0, 1.0, 1.0, 1.0, 1.0, 1.0, 1.0, 1.0, 1.0, 1.0, 1.0, 1.0, 1.0, 1.0, 1.0, 1.0, 1.0, 1.0, 1.0, 1.0, 1.0, 1.0, 1.0, 1.0, 1.0, 1.0, 1.0, 1.0, 1.0, 1.0, 1.0, 1.0, 1.0, 1.0, 1.0, 1.0, 1.0, 1.0, 1.0, 1.0, 1.0, 1.0, 1.0, 1.0, 1.0, 1.0, 1.0, 1.0, 1.0, 1.0, 1.0, 1.0, 1.0, 1.0, 1.0, 1.0, 1.0, 1.0, 1.0, 1.0, 1.0, 1.0, 1.0, 1.0, 1.0, 1.0, 1.0, 1.0, 1.0, 1.0, 1.0, 1.0, 1.0, 1.0, 1.0, 1.0, 1.0, 1.0, 1.0, 1.0, 1.0, 1.0, 1.0, 1.0, 1.0, 1.0, 1.0, 1.0, 1.0, 1.0, 1.0, 1.0, 1.0, 1.0, 1.0, 1.0, 1.0, 1.0, 1.0, 1.0, 1.0, 1.0, 1.0, 1.0, 1.0, 1.0, 1.0, 1.0, 1.0, 1.0, 1.0, 1.0, 1.0, 1.0, 1.0, 1.0, 1.0, 1.0, 1.0, 1.0, 1.0, 1.0, 1.0, 1.0, 1.0, 1.0, 1.0, 1.0, 1.0, 1.0, 1.0, 1.0, 1.0, 1.0, 1.0, 1.0, 1.0, 1.0, 1.0, 1.0, 1.0, 1.0, 1.0, 1.0, 1.0, 1.0, 1.0, 1.0, 1.0, 1.0, 1.0, 1.0, 1.0, 1.0, 1.0, 1.0, 1.0, 1.0, 1.0, 1.0, 1.0, 1.0, 1.0, 1.0, 1.0, 1.0, 1.0, 1.0, 1.0, 1.0, 1.0, 1.0, 1.0, 1.0, 1.0, 1.0, 1.0, 1.0, 1.0, 1.0, 1.0, 1.0, 1.0, 1.0, 1.0, 1.0, 1.0, 1.0, 1.0, 1.0, 1.0, 1.0, 1.0, 1.0, 1.0, 1.0, 1.0, 1.0, 1.0, 1.0, 1.0, 1.0, 1.0, 1.0, 1.0, 1.0, 1.0, 1.0, 1.0, 1.0, 1.0, 1.0, 1.0, 1.0, 1.0, 1.0, 1.0, 1.0, 1.0, 1.0, 1.0, 1.0, 1.0, 1.0, 1.0, 1.0, 1.0, 1.0, 1.0, 1.0, 1.0, 1.0, 1.0, 1.0, 1.0, 1.0, 1.0, 1.0, 1.0, 1.0, 1.0, 1.0, 1.0, 1.0, 1.0, 1.0, 1.0, 1.0, 1.0, 1.0, 1.0, 1.0, 1.0, 1.0, 1.0, 1.0, 1.0, 1.0, 1.0, 1.0, 1.0, 1.0, 1.0, 1.0, 1.0, 1.0, 1.0, 1.0, 1.0, 1.0, 1.0, 1.0, 1.0, 1.0, 1.0, 1.0, 1.0, 1.0, 1.0, 1.0, 1.0, 1.0, 1.0, 1.0, 1.0, 1.0, 1.0, 1.0, 1.0, 1.0, 1.0, 1.0, 1.0, 1.0, 1.0, 1.0, 1.0, 1.0, 1.0, 1.0, 1.0, 1.0, 1.0, 1.0, 1.0, 1.0, 1.0, 1.0, 1.0, 1.0, 1.0, 1.0, 1.0, 1.0, 1.0, 1.0, 1.0, 1.0, 1.0, 1.0, 1.0, 1.0, 1.0, 1.0, 1.0, 1.0, 1.0, 1.0, 1.0, 1.0, 1.0, 1.0, 1.0, 1.0, 1.0, 1.0, 1.0, 1.0, 1.0, 1.0, 1.0, 1.0, 1.0, 1.0, 1.0, 1.0, 1.0, 1.0, 1.0, 1.0, 1.0, 1.0, 1.0, 1.0, 1.0, 1.0, 1.0, 1.0, 1.0, 1.0, 1.0, 1.0, 1.0, 1.0, 1.0, 1.0, 1.0, 1.0, 1.0, 1.0, 1.0, 1.0, 1.0, 1.0, 1.0, 1.0, 1.0, 1.0, 1.0, 1.0, 1.0, 1.0, 1.0, 1.0, 1.0, 1.0, 1.0, 1.0, 1.0, 1.0, 1.0, 1.0, 1.0, 1.0, 1.0, 1.0, 1.0, 1.0, 1.0, 1.0, 1.0, 1.0, 1.0, 1.0, 1.0, 1.0, 1.0, 1.0, 1.0, 1.0, 1.0, 1.0, 1.0, 1.0, 1.0, 1.0, 1.0, 1.0, 1.0, 1.0, 1.0, 1.0, 1.0, 1.0, 1.0, 1.0, 1.0, 1.0, 1.0, 1.0, 1.0, 1.0])
me_cube_002.update()
me_cube_002.normals_split_custom_set([tuple(v) for v in zip(*[iter([-0.7377, 0.6751, 0.0, -0.7377, 0.6751, 0.0, -0.7377, 0.6751, 0.0, -0.7377, 0.6751, 0.0, 0.0, 0.0, -1.0, 0.0, 0.0, -1.0, 0.0, 0.0, -1.0, 0.0, 0.0, -1.0, -0.638, -0.77, 0.0, -0.638, -0.77, 0.0, -0.638, -0.77, 0.0, -0.638, -0.77, 0.0, 1.0, 0.0, 0.0, 1.0, 0.0, 0.0, 1.0, 0.0, 0.0, 1.0, 0.0, 0.0, 0.0, 0.0, -1.0, 0.0, 0.0, -1.0, 0.0, 0.0, -1.0, 0.0, 0.0, -1.0, 0.7377, 0.6751, 0.0, 0.7377, 0.6751, 0.0, 0.7377, 0.6751, 0.0, 0.7377, 0.6751, 0.0, 0.0, 0.0, -1.0, 0.0, 0.0, -1.0, 0.0, 0.0, -1.0, 0.0, 0.0, -1.0, 0.0, 0.0, -1.0, 0.0, 0.0, -1.0, 0.0, 0.0, -1.0, 0.0, 0.0, -1.0, 0.0, 0.0, -1.0, 0.0, 0.0, -1.0, 0.0, 0.0, -1.0, -0.5928, 0.8054, 0.0, -0.5928, 0.8054, 0.0, -0.5928, 0.8054, 0.0, -0.5928, 0.8054, 0.0, -0.4323, 0.9017, 0.0, -0.4323, 0.9017, 0.0, -0.4323, 0.9017, 0.0, -0.4323, 0.9017, 0.0, 0.4323, -0.9017, 0.0, 0.4323, -0.9017, 0.0, 0.4323, -0.9017, 0.0, 0.4323, -0.9017, 0.0, 0.4323, -0.9017, 0.0, 0.4323, -0.9017, 0.0, 0.4323, -0.9017, 0.0, 0.4323, -0.9017, 0.0, -0.859, 0.512, 0.0, -0.859, 0.512, 0.0, -0.859, 0.512, 0.0, -0.859, 0.512, 0.0, -0.7377, 0.6751, 0.0, -0.7377, 0.6751, 0.0, -0.7377, 0.6751, 0.0, -0.7377, 0.6751, 0.0, -0.5928, 0.8054, 0.0, -0.5928, 0.8054, 0.0, -0.5928, 0.8054, 0.0, -0.5928, 0.8054, 0.0, -0.4323, 0.9017, 0.0, -0.4323, 0.9017, 0.0, -0.4323, 0.9017, 0.0, -0.4323, 0.9017, 0.0, -0.2625, 0.9649, 0.0, -0.2625, 0.9649, 0.0, -0.2625, 0.9649, 0.0, -0.2625, 0.9649, 0.0, -0.08799, 0.9961, 0.0, -0.08799, 0.9961, 0.0, -0.08799, 0.9961, 0.0, -0.08799, 0.9961, 0.0, -0.2625, 0.9649, 0.0, -0.2625, 0.9649, 0.0, -0.2625, 0.9649, 0.0, -0.2625, 0.9649, 0.0, 0.0, 0.0, -1.0, 0.0, 0.0, -1.0, 0.0, 0.0, -1.0, 0.0, 0.0, -1.0, 0.0, 0.0, 1.0, 0.0, 0.0, 1.0, 0.0, 0.0, 1.0, 0.0, 0.0, 1.0, 0.404, -0.9148, 0.0, 0.404, -0.9148, 0.0, 0.404, -0.9148, 0.0, 0.404, -0.9148, 0.0, 0.0, 0.0, -1.0, 0.0, 0.0, -1.0, 0.0, 0.0, -1.0, 0.0, 0.0, -1.0, 0.0, 0.0, -1.0, 0.0, 0.0, -1.0, 0.0, 0.0, -1.0, 0.0, 0.0, -1.0, 0.0, 0.0, -1.0, 0.0, 0.0, -1.0, 0.0, 0.0, -1.0, 0.0, 0.0, -1.0, 0.994, 0.1092, 0.0, 0.994, 0.1092, 0.0, 0.994, 0.1092, 0.0, 0.994, 0.1092, 0.0, -0.4323, 0.9017, 0.0, -0.4323, 0.9017, 0.0, -0.4323, 0.9017, 0.0, -0.4323, 0.9017, 0.0, 0.0, 0.0, 1.0, 0.0, 0.0, 1.0, 0.0, 0.0, 1.0, 0.0, 0.0, 1.0, 0.0, 0.0, -1.0, 0.0, 0.0, -1.0, 0.0, 0.0, -1.0, 0.0, 0.0, 1.0, 0.0, 0.0, 1.0, 0.0, 0.0, 1.0, 0.0, 0.0, 1.0, 0.0, 0.0, -1.0, 0.0, 0.0, -1.0, 0.0, 0.0, -1.0, 0.0, 0.0, -1.0, 0.0, 0.0, -1.0, 0.0, 0.0, -1.0, 0.0, 0.0, -1.0, 0.0, 0.0, -1.0, 0.0, 0.0, -1.0, 0.0, 0.0, -1.0, 0.0, 0.0, -1.0, 5.771e-07, 0.0, -1.0, 5.771e-07, 0.0, -1.0, 5.771e-07, 0.0, -1.0, 5.771e-07, 0.0, -1.0, 0.0, 0.0, -1.0, 0.0, 0.0, -1.0, 0.0, 0.0, -1.0, 0.0, 0.0, -1.0, 0.0, 0.0, -1.0, 0.0, 0.0, -1.0, 0.0, 0.0, -1.0, 0.0, 0.0, -1.0, 0.0, 0.0, -1.0, 0.0, 0.0, -1.0, 0.0, 0.0, -1.0, 0.0, 0.0, -1.0, 0.0, 0.0, -1.0, 0.0, 0.0, -1.0, 0.0, 0.0, -1.0, 0.0, 0.0, -1.0, 0.0, 0.0, 1.0, 0.0, 0.0, 1.0, 0.0, 0.0, 1.0, 0.0, 0.0, 1.0, 0.0, 0.0, 1.0, 0.0, 0.0, 1.0, 0.0, 0.0, 1.0, 0.0, 0.0, 1.0, 0.0, 0.0, 1.0, 0.0, 0.0, 1.0, 0.0, 0.0, 1.0, 5.771e-07, 0.0, 1.0, 5.771e-07, 0.0, 1.0, 5.771e-07, 0.0, 1.0, 5.771e-07, 0.0, 1.0, -5.845e-07, 0.0, 1.0, -5.845e-07, 0.0, 1.0, -5.845e-07, 0.0, 1.0, -5.845e-07, 0.0, 1.0, 0.0, 0.0, 1.0, 0.0, 0.0, 1.0, 0.0, 0.0, 1.0, 0.0, 0.0, 1.0, 0.0, 0.0, 1.0, 0.0, 0.0, 1.0, 0.0, 0.0, 1.0, 0.0, 0.0, 1.0, 0.0, 0.0, 1.0, 0.0, 0.0, 1.0, 0.0, 0.0, 1.0, 0.0, 0.0, 1.0, 0.0, 0.0, 1.0, 0.0, 0.0, 1.0, 0.0, 0.0, 1.0, 0.0, 0.0, 1.0, 0.0, 0.0, 1.0, 0.0, 0.0, 1.0, 0.0, 0.0, 1.0, 0.0, 0.0, 1.0, 0.0, 0.0, 1.0, 0.0, 0.0, 1.0, 0.0, 0.0, 1.0, 0.0, 0.0, 1.0, 0.0, 0.0, 1.0, 0.0, 0.0, 1.0, 0.0, 0.0, 1.0, 0.0, 0.0, 1.0, 0.0, 0.0, 1.0, 0.0, 0.0, 1.0, 0.0, 0.0, 1.0, 0.0, 0.0, 1.0, 0.0, 0.0, 1.0, 0.0, 0.0, 1.0, 0.0, 0.0, 1.0, 0.0, 0.0, 1.0, 0.0, 0.0, 1.0, 0.0, 0.0, 1.0, 0.0, 0.0, 1.0, 0.0, 0.0, 1.0, 0.0, 0.0, 1.0, 0.0, 0.0, 1.0, 0.0, 0.0, 1.0, 0.0, 0.0, 1.0, 0.0, 0.0, 1.0, 0.0, 0.0, 1.0, 0.0, 0.0, 1.0, 0.0, 0.0, 1.0, 0.0, 0.0, 1.0, 0.0, 0.0, 1.0, 0.0, 0.0, 1.0, 0.0, 0.0, 1.0, 0.0, 0.0, 1.0, 0.0, 0.0, 1.0, 0.0, 0.0, 1.0, 0.0, 0.0, 1.0, -0.5928, 0.8054, 0.0, -0.5928, 0.8054, 0.0, -0.5928, 0.8054, 0.0, -0.5928, 0.8054, 0.0, -0.994, -0.1092, 0.0, -0.994, -0.1092, 0.0, -0.994, -0.1092, 0.0, -0.994, -0.1092, 0.0, 0.0, 0.0, -1.0, 0.0, 0.0, -1.0, 0.0, 0.0, -1.0, 0.0, 0.0, -1.0, 0.0, 0.0, -1.0, 0.0, 0.0, -1.0, 0.0, 0.0, -1.0, 0.0, 0.0, -1.0, -0.4323, -0.9017, 0.0, -0.4323, -0.9017, 0.0, -0.4323, -0.9017, 0.0, -0.4323, -0.9017, 0.0, -0.7377, -0.6751, 0.0, -0.7377, -0.6751, 0.0, -0.7377, -0.6751, 0.0, -0.7377, -0.6751, 0.0, 0.9473, 0.3204, 0.0, 0.9473, 0.3204, 0.0, 0.9473, 0.3204, 0.0, 0.9473, 0.3204, 0.0, 0.4323, 0.9017, 0.0, 0.4323, 0.9017, 0.0, 0.4323, 0.9017, 0.0, 0.4323, 0.9017, 0.0, 0.0, 0.0, 1.0, 0.0, 0.0, 1.0, 0.0, 0.0, 1.0, 0.0, 0.0, 1.0, 0.0, 0.0, -1.0, 0.0, 0.0, -1.0, 0.0, 0.0, -1.0, 0.0, 0.0, -1.0, -1.0, 0.0, 0.0, -1.0, 0.0, 0.0, -1.0, 0.0, 0.0, -1.0, 0.0, 0.0, 0.404, -0.9148, 0.0, 0.404, -0.9148, 0.0, 0.404, -0.9148, 0.0, 0.404, -0.9148, 0.0, 0.4323, -0.9017, 0.0, 0.4323, -0.9017, 0.0, 0.4323, -0.9017, 0.0, 0.4323, -0.9017, 0.0, 0.0, 0.0, -1.0, 0.0, 0.0, -1.0, 0.0, 0.0, -1.0, 0.0, 0.0, -1.0, 0.0, 0.0, 1.0, 0.0, 0.0, 1.0, 0.0, 0.0, 1.0, 0.0, 0.0, 1.0, 0.0, 0.0, -1.0, 0.0, 0.0, -1.0, 0.0, 0.0, -1.0, 0.0, 0.0, -1.0, 0.0, 0.0, 1.0, 0.0, 0.0, 1.0, 0.0, 0.0, 1.0, 0.0, 0.0, 1.0, 0.0, 0.0, 1.0, 0.0, 0.0, 1.0, 0.0, 0.0, 1.0, 0.0, 0.0, 1.0, 0.638, -0.77, 0.0, 0.638, -0.77, 0.0, 0.638, -0.77, 0.0, 0.638, -0.77, 0.0, -0.9473, 0.3204, 0.0, -0.9473, 0.3204, 0.0, -0.9473, 0.3204, 0.0, -0.9473, 0.3204, 0.0, -0.638, 0.77, 0.0, -0.638, 0.77, 0.0, -0.638, 0.77, 0.0, -0.638, 0.77, 0.0, 0.0, 0.0, -1.0, 0.0, 0.0, -1.0, 0.0, 0.0, -1.0, 0.0, 0.0, -1.0, -1.0, 0.0, 0.0, -1.0, 0.0, 0.0, -1.0, 0.0, 0.0, -1.0, 0.0, 0.0, 5.845e-07, 0.0, -1.0, 5.845e-07, 0.0, -1.0, 5.845e-07, 0.0, -1.0, 5.845e-07, 0.0, -1.0, 0.0, 0.0, 1.0, 0.0, 0.0, 1.0, 0.0, 0.0, 1.0, 0.0, 0.0, 1.0, 0.7377, -0.6751, 0.0, 0.7377, -0.6751, 0.0, 0.7377, -0.6751, 0.0, 0.7377, -0.6751, 0.0, 0.0, 0.0, -1.0, 0.0, 0.0, -1.0, 0.0, 0.0, -1.0, 0.0, 0.0, -1.0, 0.08799, 0.9961, 0.0, 0.08799, 0.9961, 0.0, 0.08799, 0.9961, 0.0, 0.08799, 0.9961, 0.0, 0.0, 0.0, 1.0, 0.0, 0.0, 1.0, 0.0, 0.0, 1.0, 5.845e-07, 0.0, 1.0, 5.845e-07, 0.0, 1.0, 5.845e-07, 0.0, 1.0, 5.845e-07, 0.0, 1.0, 0.859, 0.512, 0.0, 0.859, 0.512, 0.0, 0.859, 0.512, 0.0, 0.859, 0.512, 0.0, -0.9473, -0.3204, 0.0, -0.9473, -0.3204, 0.0, -0.9473, -0.3204, 0.0, -0.9473, -0.3204, 0.0, 1.0, 0.0, 0.0, 1.0, 0.0, 0.0, 1.0, 0.0, 0.0, 1.0, 0.0, 0.0, 0.0, 0.0, -1.0, 0.0, 0.0, -1.0, 0.0, 0.0, -1.0, -5.771e-07, 0.0, -1.0, -5.771e-07, 0.0, -1.0, -5.771e-07, 0.0, -1.0, -5.771e-07, 0.0, -1.0, 0.0, 0.0, 1.0, 0.0, 0.0, 1.0, 0.0, 0.0, 1.0, 0.0, 0.0, 1.0, 0.0, 0.0, 1.0, 0.0, 0.0, 1.0, 0.0, 0.0, 1.0, 0.0, 0.0, 1.0, 0.0, 0.0, 1.0, 0.0, 0.0, 1.0, 0.0, 0.0, 1.0, 0.0, 0.0, 1.0, 0.5928, 0.8054, 0.0, 0.5928, 0.8054, 0.0, 0.5928, 0.8054, 0.0, 0.5928, 0.8054, 0.0, -0.5928, -0.8054, 0.0, -0.5928, -0.8054, 0.0, -0.5928, -0.8054, 0.0, -0.5928, -0.8054, 0.0, 0.0, 0.0, 1.0, 0.0, 0.0, 1.0, 0.0, 0.0, 1.0, 0.0, 0.0, 1.0, -0.859, -0.512, 0.0, -0.859, -0.512, 0.0, -0.859, -0.512, 0.0, -0.859, -0.512, 0.0, 0.0, 0.0, 1.0, 0.0, 0.0, 1.0, 0.0, 0.0, 1.0, 0.0, 0.0, 1.0, 0.0, 0.0, 1.0, 0.0, 0.0, 1.0, 0.0, 0.0, 1.0, 0.0, 0.0, 1.0, 0.859, 0.512, 0.0, 0.859, 0.512, 0.0, 0.859, 0.512, 0.0, 0.859, 0.512, 0.0, 0.0, 0.0, 1.0, 0.0, 0.0, 1.0, 0.0, 0.0, 1.0, 0.0, 0.0, 1.0, -0.638, 0.77, 0.0, -0.638, 0.77, 0.0, -0.638, 0.77, 0.0, -0.638, 0.77, 0.0, 0.0, 0.0, -1.0, 0.0, 0.0, -1.0, 0.0, 0.0, -1.0, 0.0, 0.0, -1.0, 0.0, 0.0, -1.0, 0.0, 0.0, -1.0, 0.0, 0.0, -1.0, 0.0, 0.0, -1.0, 0.0, 0.0, 1.0, 0.0, 0.0, 1.0, 0.0, 0.0, 1.0, 0.0, 0.0, 1.0, 0.0, 0.0, -1.0, 0.0, 0.0, -1.0, 0.0, 0.0, -1.0, 0.0, 0.0, -1.0, 0.0, 0.0, -1.0, 0.0, 0.0, -1.0, 0.0, 0.0, -1.0, 0.0, 0.0, -1.0, 0.0, 0.0, -1.0, 0.0, 0.0, -1.0, 0.0, 0.0, -1.0, 0.0, 0.0, -1.0, 0.08799, -0.9961, 0.0, 0.08799, -0.9961, 0.0, 0.08799, -0.9961, 0.0, 0.08799, -0.9961, 0.0, 0.0, 0.0, -1.0, 0.0, 0.0, -1.0, 0.0, 0.0, -1.0, 0.0, 0.0, -1.0, 0.0, 0.0, -1.0, 0.0, 0.0, -1.0, 0.0, 0.0, -1.0, 0.0, 0.0, -1.0, 0.0, 0.0, -1.0, 0.0, 0.0, -1.0, 0.0, 0.0, -1.0, 0.0, 0.0, -1.0, 0.0, 0.0, -1.0, 0.0, 0.0, -1.0, 0.0, 0.0, -1.0, 0.0, 0.0, -1.0, 0.0, 0.0, 1.0, 0.0, 0.0, 1.0, 0.0, 0.0, 1.0, 0.0, 0.0, 1.0, 0.0, 0.0, 1.0, 0.0, 0.0, 1.0, 0.0, 0.0, 1.0, 0.0, 0.0, 1.0, 0.0, 0.0, -1.0, 0.0, 0.0, -1.0, 0.0, 0.0, -1.0, 0.0, 0.0, -1.0, 0.0, 0.0, -1.0, 0.0, 0.0, -1.0, 0.0, 0.0, -1.0, 0.0, 0.0, -1.0, -0.9473, 0.3204, 0.0, -0.9473, 0.3204, 0.0, -0.9473, 0.3204, 0.0, -0.9473, 0.3204, 0.0, 0.0, 0.0, -1.0, 0.0, 0.0, -1.0, 0.0, 0.0, -1.0, 0.0, 0.0, -1.0, -0.4323, 0.9017, 0.0, -0.4323, 0.9017, 0.0, -0.4323, 0.9017, 0.0, -0.4323, 0.9017, 0.0, 0.638, -0.77, 0.0, 0.638, -0.77, 0.0, 0.638, -0.77, 0.0, 0.638, -0.77, 0.0, -0.7377, -0.6751, 0.0, -0.7377, -0.6751, 0.0, -0.7377, -0.6751, 0.0, -0.7377, -0.6751, 0.0, 0.5928, -0.8054, 0.0, 0.5928, -0.8054, 0.0, 0.5928, -0.8054, 0.0, 0.5928, -0.8054, 0.0, 0.7377, -0.6751, 0.0, 0.7377, -0.6751, 0.0, 0.7377, -0.6751, 0.0, 0.7377, -0.6751, 0.0, 0.859, -0.512, 0.0, 0.859, -0.512, 0.0, 0.859, -0.512, 0.0, 0.859, -0.512, 0.0, 0.9473, -0.3204, 0.0, 0.9473, -0.3204, 0.0, 0.9473, -0.3204, 0.0, 0.9473, -0.3204, 0.0, 0.994, -0.1092, 0.0, 0.994, -0.1092, 0.0, 0.994, -0.1092, 0.0, 0.994, -0.1092, 0.0, -5.845e-07, 0.0, -1.0, -5.845e-07, 0.0, -1.0, -5.845e-07, 0.0, -1.0, -5.845e-07, 0.0, -1.0, -0.7377, -0.6751, 0.0, -0.7377, -0.6751, 0.0, -0.7377, -0.6751, 0.0, -0.7377, -0.6751, 0.0, 0.0, 0.0, -1.0, 0.0, 0.0, -1.0, 0.0, 0.0, -1.0, 0.0, 0.0, -1.0, 1.0, 0.0, 0.0, 1.0, 0.0, 0.0, 1.0, 0.0, 0.0, 1.0, 0.0, 0.0, 0.4323, 0.9017, 0.0, 0.4323, 0.9017, 0.0, 0.4323, 0.9017, 0.0, 0.4323, 0.9017, 0.0, -0.08799, 0.9961, 0.0, -0.08799, 0.9961, 0.0, -0.08799, 0.9961, 0.0, -0.08799, 0.9961, 0.0, -0.859, 0.512, 0.0, -0.859, 0.512, 0.0, -0.859, 0.512, 0.0, -0.859, 0.512, 0.0, -0.404, -0.9148, 0.0, -0.404, -0.9148, 0.0, -0.404, -0.9148, 0.0, -0.404, -0.9148, 0.0, 0.0, 0.0, -1.0, 0.0, 0.0, -1.0, 0.0, 0.0, -1.0, 0.0, 0.0, -1.0, 0.0, 0.0, -1.0, 0.0, 0.0, -1.0, 0.0, 0.0, -1.0, 0.0, 0.0, -1.0, 0.0, 0.0, 1.0, 0.0, 0.0, 1.0, 0.0, 0.0, 1.0, 0.0, 0.0, 1.0, 0.0, 0.0, -1.0, 0.0, 0.0, -1.0, 0.0, 0.0, -1.0, 0.0, 0.0, -1.0, 0.0, 0.0, 1.0, 0.0, 0.0, 1.0, 0.0, 0.0, 1.0, 0.0, 0.0, 1.0, 0.638, 0.77, 0.0, 0.638, 0.77, 0.0, 0.638, 0.77, 0.0, 0.638, 0.77, 0.0, 0.0, 0.0, -1.0, 0.0, 0.0, -1.0, 0.0, 0.0, -1.0, 0.0, 0.0, -1.0, 0.5928, 0.8054, 0.0, 0.5928, 0.8054, 0.0, 0.5928, 0.8054, 0.0, 0.5928, 0.8054, 0.0, -5.845e-07, 0.0, -1.0, -5.845e-07, 0.0, -1.0, -5.845e-07, 0.0, -1.0, -5.845e-07, 0.0, -1.0, -0.859, 0.512, 0.0, -0.859, 0.512, 0.0, -0.859, 0.512, 0.0, -0.859, 0.512, 0.0, 0.2625, -0.9649, 0.0, 0.2625, -0.9649, 0.0, 0.2625, -0.9649, 0.0, 0.2625, -0.9649, 0.0, 0.0, 0.0, 1.0, 0.0, 0.0, 1.0, 0.0, 0.0, 1.0, 0.0, 0.0, 1.0, 0.0, 0.0, -1.0, 0.0, 0.0, -1.0, 0.0, 0.0, -1.0, 0.0, 0.0, -1.0, 0.0, 0.0, -1.0, 0.0, 0.0, -1.0, 0.0, 0.0, -1.0, 0.0, 0.0, -1.0, -0.5928, -0.8054, 0.0, -0.5928, -0.8054, 0.0, -0.5928, -0.8054, 0.0, -0.5928, -0.8054, 0.0, -0.7377, -0.6751, 0.0, -0.7377, -0.6751, 0.0, -0.7377, -0.6751, 0.0, -0.7377, -0.6751, 0.0, 0.0, 0.0, 1.0, 0.0, 0.0, 1.0, 0.0, 0.0, 1.0, 0.0, 0.0, 1.0, 0.0, 0.0, -1.0, 0.0, 0.0, -1.0, 0.0, 0.0, -1.0, 0.0, 0.0, -1.0, 0.0, 0.0, 1.0, 0.0, 0.0, 1.0, 0.0, 0.0, 1.0, 0.0, 0.0, 1.0, 0.0, 0.0, -1.0, 0.0, 0.0, -1.0, 0.0, 0.0, -1.0, 0.0, 0.0, -1.0, 0.859, 0.512, 0.0, 0.859, 0.512, 0.0, 0.859, 0.512, 0.0, 0.859, 0.512, 0.0, 0.0, 0.0, -1.0, 0.0, 0.0, -1.0, 0.0, 0.0, -1.0, 0.0, 0.0, -1.0, 0.0, 0.0, 1.0, 0.0, 0.0, 1.0, 0.0, 0.0, 1.0, 0.0, 0.0, 1.0, -0.404, 0.9148, 0.0, -0.404, 0.9148, 0.0, -0.404, 0.9148, 0.0, -0.404, 0.9148, 0.0, 5.845e-07, 0.0, 1.0, 5.845e-07, 0.0, 1.0, 5.845e-07, 0.0, 1.0, 5.845e-07, 0.0, 1.0, 0.0, 0.0, -1.0, 0.0, 0.0, -1.0, 0.0, 0.0, -1.0, 0.0, 0.0, -1.0, 0.2625, 0.9649, 0.0, 0.2625, 0.9649, 0.0, 0.2625, 0.9649, 0.0, 0.2625, 0.9649, 0.0, 0.0, 0.0, -1.0, 0.0, 0.0, -1.0, 0.0, 0.0, -1.0, 0.0, 0.0, -1.0, 0.0, 0.0, 1.0, 0.0, 0.0, 1.0, 0.0, 0.0, 1.0, 0.0, 0.0, 1.0, 0.0, 0.0, -1.0, 0.0, 0.0, -1.0, 0.0, 0.0, -1.0, 0.0, 0.0, -1.0, -0.994, -0.1092, 0.0, -0.994, -0.1092, 0.0, -0.994, -0.1092, 0.0, -0.994, -0.1092, 0.0, 0.0, 0.0, 1.0, 0.0, 0.0, 1.0, 0.0, 0.0, 1.0, 0.0, 0.0, 1.0, 0.0, 0.0, -1.0, 0.0, 0.0, -1.0, 0.0, 0.0, -1.0, 0.0, 0.0, -1.0, 0.0, 0.0, 1.0, 0.0, 0.0, 1.0, 0.0, 0.0, 1.0, 0.0, 0.0, 1.0, 0.0, 0.0, -1.0, 0.0, 0.0, -1.0, 0.0, 0.0, -1.0, 0.0, 0.0, -1.0, 0.5928, 0.8054, 0.0, 0.5928, 0.8054, 0.0, 0.5928, 0.8054, 0.0, 0.5928, 0.8054, 0.0, -0.7377, 0.6751, 0.0, -0.7377, 0.6751, 0.0, -0.7377, 0.6751, 0.0, -0.7377, 0.6751, 0.0, 0.0, 0.0, 1.0, 0.0, 0.0, 1.0, 0.0, 0.0, 1.0, 0.0, 0.0, 1.0, 0.0, 0.0, -1.0, 0.0, 0.0, -1.0, 0.0, 0.0, -1.0, 0.0, 0.0, -1.0, 0.0, 0.0, -1.0, 0.0, 0.0, -1.0, 0.0, 0.0, -1.0, 0.0, 0.0, -1.0, 0.4323, 0.9017, 0.0, 0.4323, 0.9017, 0.0, 0.4323, 0.9017, 0.0, 0.4323, 0.9017, 0.0, 0.9473, 0.3204, 0.0, 0.9473, 0.3204, 0.0, 0.9473, 0.3204, 0.0, 0.9473, 0.3204, 0.0, 0.0, 0.0, 1.0, 0.0, 0.0, 1.0, 0.0, 0.0, 1.0, 0.0, 0.0, 1.0, -0.859, -0.512, 0.0, -0.859, -0.512, 0.0, -0.859, -0.512, 0.0, -0.859, -0.512, 0.0, 0.0, 0.0, 1.0, 0.0, 0.0, 1.0, 0.0, 0.0, 1.0, -0.404, -0.9148, 0.0, -0.404, -0.9148, 0.0, -0.404, -0.9148, 0.0, -0.404, -0.9148, 0.0, 0.0, 0.0, 1.0, 0.0, 0.0, 1.0, 0.0, 0.0, 1.0, 0.0, 0.0, 1.0, 0.0, 0.0, 1.0, 0.0, 0.0, 1.0, 0.0, 0.0, 1.0, 0.0, 0.0, 1.0, 0.4323, -0.9017, 0.0, 0.4323, -0.9017, 0.0, 0.4323, -0.9017, 0.0, 0.4323, -0.9017, 0.0, 0.0, 0.0, 1.0, 0.0, 0.0, 1.0, 0.0, 0.0, 1.0, 0.0, 0.0, 1.0, 0.5928, -0.8054, 0.0, 0.5928, -0.8054, 0.0, 0.5928, -0.8054, 0.0, 0.5928, -0.8054, 0.0, 0.7377, -0.6751, 0.0, 0.7377, -0.6751, 0.0, 0.7377, -0.6751, 0.0, 0.7377, -0.6751, 0.0, 0.859, -0.512, 0.0, 0.859, -0.512, 0.0, 0.859, -0.512, 0.0, 0.859, -0.512, 0.0, 0.9473, -0.3204, 0.0, 0.9473, -0.3204, 0.0, 0.9473, -0.3204, 0.0, 0.9473, -0.3204, 0.0, 0.994, -0.1092, 0.0, 0.994, -0.1092, 0.0, 0.994, -0.1092, 0.0, 0.994, -0.1092, 0.0, 0.0, 0.0, 1.0, 0.0, 0.0, 1.0, 0.0, 0.0, 1.0, 0.0, 0.0, 1.0, 0.0, 0.0, 1.0, 0.0, 0.0, 1.0, 0.0, 0.0, 1.0, 5.845e-07, 0.0, -1.0, 5.845e-07, 0.0, -1.0, 5.845e-07, 0.0, -1.0, 5.845e-07, 0.0, -1.0, 0.0, 0.0, 1.0, 0.0, 0.0, 1.0, 0.0, 0.0, 1.0, 0.0, 0.0, 1.0, 0.404, 0.9148, 0.0, 0.404, 0.9148, 0.0, 0.404, 0.9148, 0.0, 0.404, 0.9148, 0.0, -0.9473, -0.3204, 0.0, -0.9473, -0.3204, 0.0, -0.9473, -0.3204, 0.0, -0.9473, -0.3204, 0.0, 0.404, 0.9148, 0.0, 0.404, 0.9148, 0.0, 0.404, 0.9148, 0.0, 0.404, 0.9148, 0.0, 0.638, 0.77, 0.0, 0.638, 0.77, 0.0, 0.638, 0.77, 0.0, 0.638, 0.77, 0.0, -0.08799, -0.9961, 0.0, -0.08799, -0.9961, 0.0, -0.08799, -0.9961, 0.0, -0.08799, -0.9961, 0.0, 0.0, 0.0, 1.0, 0.0, 0.0, 1.0, 0.0, 0.0, 1.0, 0.0, 0.0, 1.0, 0.0, 0.0, 1.0, 0.0, 0.0, 1.0, 0.0, 0.0, 1.0, 0.0, 0.0, 1.0, 0.0, 0.0, -1.0, 0.0, 0.0, -1.0, 0.0, 0.0, -1.0, 0.0, 0.0, -1.0, 0.0, 0.0, 1.0, 0.0, 0.0, 1.0, 0.0, 0.0, 1.0, 0.0, 0.0, 1.0, -0.859, -0.512, 0.0, -0.859, -0.512, 0.0, -0.859, -0.512, 0.0, -0.859, -0.512, 0.0, -0.994, 0.1092, 0.0, -0.994, 0.1092, 0.0, -0.994, 0.1092, 0.0, -0.994, 0.1092, 0.0, 0.994, 0.1092, 0.0, 0.994, 0.1092, 0.0, 0.994, 0.1092, 0.0, 0.994, 0.1092, 0.0, 0.7377, 0.6751, 0.0, 0.7377, 0.6751, 0.0, 0.7377, 0.6751, 0.0, 0.7377, 0.6751, 0.0, 0.0, 0.0, -1.0, 0.0, 0.0, -1.0, 0.0, 0.0, -1.0, 0.0, 0.0, -1.0, -0.5928, -0.8054, 0.0, -0.5928, -0.8054, 0.0, -0.5928, -0.8054, 0.0, -0.5928, -0.8054, 0.0, -0.994, 0.1092, 0.0, -0.994, 0.1092, 0.0, -0.994, 0.1092, 0.0, -0.994, 0.1092, 0.0, 0.0, 0.0, 1.0, 0.0, 0.0, 1.0, 0.0, 0.0, 1.0, 0.0, 0.0, 1.0, -0.4323, -0.9017, 0.0, -0.4323, -0.9017, 0.0, -0.4323, -0.9017, 0.0, -0.4323, -0.9017, 0.0, 0.08799, 0.9961, 0.0, 0.08799, 0.9961, 0.0, 0.08799, 0.9961, 0.0, 0.08799, 0.9961, 0.0, -0.4323, -0.9017, 0.0, -0.4323, -0.9017, 0.0, -0.4323, -0.9017, 0.0, -0.4323, -0.9017, 0.0, 0.0, 0.0, -1.0, 0.0, 0.0, -1.0, 0.0, 0.0, -1.0, 0.0, 0.0, -1.0, 0.0, 0.0, 1.0, 0.0, 0.0, 1.0, 0.0, 0.0, 1.0, 0.0, 0.0, 1.0, 5.771e-07, 0.0, 1.0, 5.771e-07, 0.0, 1.0, 5.771e-07, 0.0, 1.0, 5.771e-07, 0.0, 1.0, -0.404, 0.9148, 0.0, -0.404, 0.9148, 0.0, -0.404, 0.9148, 0.0, -0.404, 0.9148, 0.0, 0.0, 0.0, -1.0, 0.0, 0.0, -1.0, 0.0, 0.0, -1.0, 0.0, 0.0, -1.0, 0.7377, 0.6751, 0.0, 0.7377, 0.6751, 0.0, 0.7377, 0.6751, 0.0, 0.7377, 0.6751, 0.0, -0.7377, 0.6751, 0.0, -0.7377, 0.6751, 0.0, -0.7377, 0.6751, 0.0, -0.7377, 0.6751, 0.0, -0.638, -0.77, 0.0, -0.638, -0.77, 0.0, -0.638, -0.77, 0.0, -0.638, -0.77, 0.0, 0.5928, -0.8054, 0.0, 0.5928, -0.8054, 0.0, 0.5928, -0.8054, 0.0, 0.5928, -0.8054, 0.0, 0.08799, -0.9961, 0.0, 0.08799, -0.9961, 0.0, 0.08799, -0.9961, 0.0, 0.08799, -0.9961, 0.0, -5.845e-07, 0.0, 1.0, -5.845e-07, 0.0, 1.0, -5.845e-07, 0.0, 1.0, -5.845e-07, 0.0, 1.0, 0.0, 0.0, -1.0, 0.0, 0.0, -1.0, 0.0, 0.0, -1.0, 0.0, 0.0, -1.0, -5.771e-07, 0.0, 1.0, -5.771e-07, 0.0, 1.0, -5.771e-07, 0.0, 1.0, -5.771e-07, 0.0, 1.0, -0.2625, -0.9649, 0.0, -0.2625, -0.9649, 0.0, -0.2625, -0.9649, 0.0, -0.2625, -0.9649, 0.0, -0.2625, -0.9649, 0.0, -0.2625, -0.9649, 0.0, -0.2625, -0.9649, 0.0, -0.2625, -0.9649, 0.0, -1.0, 0.0, 0.0, -1.0, 0.0, 0.0, -1.0, 0.0, 0.0, -1.0, 0.0, 0.0, -1.0, 0.0, 0.0, -1.0, 0.0, 0.0, -1.0, 0.0, 0.0, -1.0, 0.0, 0.0, 0.0, 0.0, -1.0, 0.0, 0.0, -1.0, 0.0, 0.0, -1.0, 0.0, 0.0, -1.0, 0.7377, 0.6751, 0.0, 0.7377, 0.6751, 0.0, 0.7377, 0.6751, 0.0, 0.7377, 0.6751, 0.0, -5.771e-07, 0.0, -1.0, -5.771e-07, 0.0, -1.0, -5.771e-07, 0.0, -1.0, -5.771e-07, 0.0, -1.0, -0.859, -0.512, 0.0, -0.859, -0.512, 0.0, -0.859, -0.512, 0.0, -0.859, -0.512, 0.0, 0.0, 0.0, -1.0, 0.0, 0.0, -1.0, 0.0, 0.0, -1.0, 0.0, 0.0, -1.0, 0.0, 0.0, -1.0, 0.0, 0.0, -1.0, 0.0, 0.0, -1.0, 0.0, 0.0, -1.0, 1.0, 0.0, 0.0, 1.0, 0.0, 0.0, 1.0, 0.0, 0.0, 1.0, 0.0, 0.0, 0.0, 0.0, -1.0, 0.0, 0.0, -1.0, 0.0, 0.0, -1.0, 0.0, 0.0, -1.0, 0.0, 0.0, 1.0, 0.0, 0.0, 1.0, 0.0, 0.0, 1.0, 0.0, 0.0, 1.0, 0.0, 0.0, 1.0, 0.0, 0.0, 1.0, 0.0, 0.0, 1.0, 0.0, 0.0, 1.0, 0.0, 0.0, 1.0, 0.0, 0.0, 1.0, 0.0, 0.0, 1.0, 0.0, 0.0, 1.0, 0.0, 0.0, 1.0, 0.0, 0.0, 1.0, 0.0, 0.0, 1.0, 0.0, 0.0, 1.0, 5.771e-07, 0.0, -1.0, 5.771e-07, 0.0, -1.0, 5.771e-07, 0.0, -1.0, 5.771e-07, 0.0, -1.0, 0.7377, -0.6751, 0.0, 0.7377, -0.6751, 0.0, 0.7377, -0.6751, 0.0, 0.7377, -0.6751, 0.0, 0.0, 0.0, 1.0, 0.0, 0.0, 1.0, 0.0, 0.0, 1.0, 0.0, 0.0, 1.0, -0.08799, -0.9961, 0.0, -0.08799, -0.9961, 0.0, -0.08799, -0.9961, 0.0, -0.08799, -0.9961, 0.0, 0.859, 0.512, 0.0, 0.859, 0.512, 0.0, 0.859, 0.512, 0.0, 0.859, 0.512, 0.0, 0.2625, 0.9649, 0.0, 0.2625, 0.9649, 0.0, 0.2625, 0.9649, 0.0, 0.2625, 0.9649, 0.0, 0.0, 0.0, 1.0, 0.0, 0.0, 1.0, 0.0, 0.0, 1.0, 0.0, 0.0, 1.0, 0.4323, 0.9017, 0.0, 0.4323, 0.9017, 0.0, 0.4323, 0.9017, 0.0, 0.4323, 0.9017, 0.0, 0.0, 0.0, -1.0, 0.0, 0.0, -1.0, 0.0, 0.0, -1.0, 0.0, 0.0, -1.0, -0.4323, -0.9017, 0.0, -0.4323, -0.9017, 0.0, -0.4323, -0.9017, 0.0, -0.4323, -0.9017, 0.0, 0.5928, 0.8054, 0.0, 0.5928, 0.8054, 0.0, 0.5928, 0.8054, 0.0, 0.5928, 0.8054, 0.0, -5.771e-07, 0.0, 1.0, -5.771e-07, 0.0, 1.0, -5.771e-07, 0.0, 1.0, -5.771e-07, 0.0, 1.0, 0.0, 0.0, 1.0, 0.0, 0.0, 1.0, 0.0, 0.0, 1.0, 0.0, 0.0, 1.0, 0.0, 0.0, -1.0, 0.0, 0.0, -1.0, 0.0, 0.0, -1.0, 0.0, 0.0, -1.0, 0.0, 0.0, -1.0, 0.0, 0.0, -1.0, 0.0, 0.0, -1.0, 0.0, 0.0, -1.0, 0.0, 0.0, 1.0, 0.0, 0.0, 1.0, 0.0, 0.0, 1.0, 0.0, 0.0, 1.0, 0.5928, -0.8054, 0.0, 0.5928, -0.8054, 0.0, 0.5928, -0.8054, 0.0, 0.5928, -0.8054, 0.0, 0.0, 0.0, -1.0, 0.0, 0.0, -1.0, 0.0, 0.0, -1.0, 0.0, 0.0, -1.0, -0.5928, 0.8054, 0.0, -0.5928, 0.8054, 0.0, -0.5928, 0.8054, 0.0, -0.5928, 0.8054, 0.0, 0.2625, -0.9649, 0.0, 0.2625, -0.9649, 0.0, 0.2625, -0.9649, 0.0, 0.2625, -0.9649, 0.0, 0.0, 0.0, -1.0, 0.0, 0.0, -1.0, 0.0, 0.0, -1.0, 0.0, 0.0, -1.0, 0.0, 0.0, 1.0, 0.0, 0.0, 1.0, 0.0, 0.0, 1.0, 0.0, 0.0, 1.0, -0.859, 0.512, 0.0, -0.859, 0.512, 0.0, -0.859, 0.512, 0.0, -0.859, 0.512, 0.0, 0.859, -0.512, 0.0, 0.859, -0.512, 0.0, 0.859, -0.512, 0.0, 0.859, -0.512, 0.0, -0.5928, -0.8054, 0.0, -0.5928, -0.8054, 0.0, -0.5928, -0.8054, 0.0, -0.5928, -0.8054, 0.0, 0.859, -0.512, 0.0, 0.859, -0.512, 0.0, 0.859, -0.512, 0.0, 0.859, -0.512, 0.0])] * 3)])

# ---- objects
ob_light = bpy.data.objects.new('Light', light_light)
ob_camera = bpy.data.objects.new('Camera', cam_camera)
ob_wake_tracker = bpy.data.objects.new('Wake tracker', me_cube_002)

# ---- transforms, parenting, visibility, modifiers, constraints
ob_light.location = (4.076, 1.005, 5.904)
ob_light.rotation_euler = (0.6503, 0.05522, 1.866)
ob_light.lock_rotations_4d = False
ob_light.empty_display_type = 'ARROWS'
ob_light.color = (0.0, 0.0, 0.0, 0.0)
ob_light.lineart.crease_threshold = 0.0
ob_camera.location = (7.359, -6.926, 4.958)
ob_camera.rotation_euler = (1.109, 0.0, 0.8149)
ob_camera.lock_rotations_4d = False
ob_camera.empty_display_type = 'ARROWS'
ob_camera.color = (0.0, 0.0, 0.0, 0.0)
ob_camera.display_type = 'WIRE'
ob_camera.lineart.crease_threshold = 0.0
ob_wake_tracker.location = (0.0, 0.0, 0.0)
ob_wake_tracker.rotation_euler = (0.0, -0.0, 6.283)
ob_wake_tracker.scale = (1.0, 1.115, 0.05)
_m = ob_wake_tracker.modifiers.new('EdgeSplit', 'EDGE_SPLIT')

# ---- collection membership
col_collection.objects.link(ob_light)
col_collection.objects.link(ob_camera)
col_collection.objects.link(ob_wake_tracker)

# ---- scene / render settings (as saved in the file)
scene.camera = ob_camera
scene.frame_start = 1; scene.frame_end = 250; scene.frame_set(40)
scene.render.engine = 'BLENDER_EEVEE_NEXT'
scene.render.bake_bias = 0.0
scene.render.bake_samples = 0
scene.cycles.sampling_pattern = 'TABULATED_SOBOL'
scene.eevee.use_volume_custom_range = False
bpy.context.view_layer.update()
